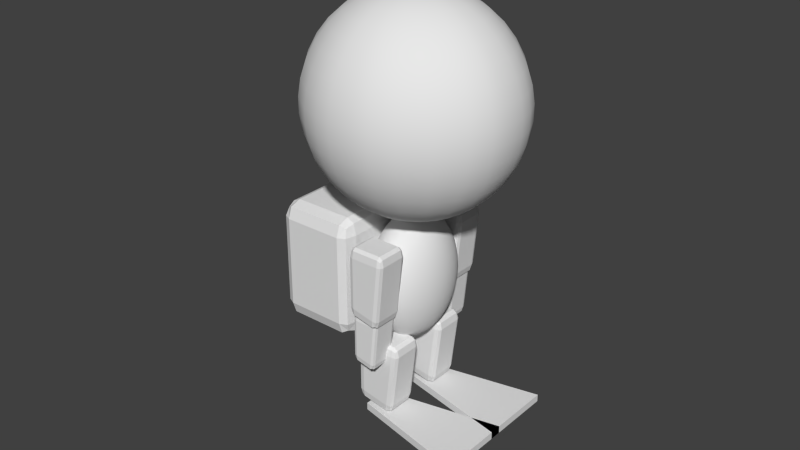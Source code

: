 # Source: robot.blend  (saved by Blender 2.70.0; exported with 4.5.12 LTS)
import bpy
from mathutils import Matrix  # noqa: F401  (used for matrix-valued properties, if any)

bpy.ops.wm.read_factory_settings(use_empty=True)
scene = bpy.context.scene
scene.name = 'Scene'

# ---- collections
col_collection_1 = bpy.data.collections.new('Collection 1'); scene.collection.children.link(col_collection_1)

# ---- materials (node trees are filled in below, after node groups)
mat_material = bpy.data.materials.new('Material')
mat_material.alpha_threshold = 0.0
mat_material.use_transparent_shadow = False
mat_material.roughness = 0.5
mat_material.line_color = (0.0, 0.0, 0.0, 1.0)

# ---- material node trees

# ---- world
world_world = bpy.data.worlds.new('World'); scene.world = world_world
world_world.color = (0.05088, 0.05088, 0.05088)
world_world.use_sun_shadow = False
world_world.sun_shadow_jitter_overblur = 0.0
world_world.cycles.sampling_method = 'MANUAL'
world_world.cycles.sample_map_resolution = 256

# ---- meshes
me_cube_006 = bpy.data.meshes.new('Cube.006')
me_cube_006.from_pydata([(-0.03458, -0.1555, 0.1166), (-0.03458, -0.09989, 0.1166), (-0.03458, -0.09989, 0.000702), (-0.03458, -0.1555, 0.000702), (-0.02413, -0.09061, 0.1166), (0.03861, -0.09061, 0.1166), (0.02605, -0.09061, -0.01011), (-0.02413, -0.09061, 0.000702), (0.04907, -0.09989, 0.1166), (0.04907, -0.1555, 0.1166), (0.03636, -0.1555, -0.01228), (0.03636, -0.09989, -0.01228), (0.03861, -0.1648, 0.1166), (-0.02413, -0.1648, 0.1166), (-0.02413, -0.1648, 0.000702), (0.02605, -0.1648, -0.01011), (-0.02413, -0.1555, -0.02055), (-0.02413, -0.09989, -0.02055), (0.02314, -0.09989, -0.03106), (0.02314, -0.1555, -0.03106), (0.03861, -0.1555, 0.1379), (0.03861, -0.09989, 0.1379), (-0.02413, -0.09989, 0.1379), (-0.02413, -0.1555, 0.1379), (-0.03197, -0.1625, 0.000702), (-0.03197, -0.1625, 0.1166), (-0.03197, -0.1555, 0.1325), (-0.03197, -0.09989, 0.1325), (-0.03197, -0.09293, 0.1166), (-0.03197, -0.09293, 0.000702), (-0.03197, -0.09989, -0.01524), (-0.03197, -0.1555, -0.01524), (-0.02413, -0.09293, 0.1325), (0.03861, -0.09293, 0.1325), (0.04645, -0.09293, 0.1166), (0.03378, -0.09293, -0.01174), (0.02387, -0.09293, -0.02582), (-0.02413, -0.09293, -0.01524), (0.04645, -0.09989, 0.1325), (0.04645, -0.1555, 0.1325), (0.04645, -0.1625, 0.1166), (0.03378, -0.1625, -0.01174), (0.0316, -0.1555, -0.02745), (0.0316, -0.09989, -0.02745), (0.03861, -0.1625, 0.1325), (-0.02413, -0.1625, 0.1325), (-0.02413, -0.1625, -0.01524), (0.02387, -0.1625, -0.02582), (-0.02994, -0.1607, -0.01111), (-0.02994, -0.09474, -0.01111), (0.03016, -0.09474, -0.02295), (0.03016, -0.1607, -0.02295), (-0.02994, -0.1607, 0.1284), (-0.02994, -0.09474, 0.1284), (0.04442, -0.09474, 0.1284), (0.04442, -0.1607, 0.1284), (-0.03357, -0.1479, -0.03291), (-0.03357, -0.103, -0.03291), (-0.03357, -0.103, -0.1175), (-0.03357, -0.1479, -0.1175), (-0.02594, -0.09553, -0.03291), (0.01988, -0.09553, -0.03291), (0.01071, -0.09553, -0.1254), (-0.02594, -0.09553, -0.1175), (0.02752, -0.103, -0.03291), (0.02752, -0.1479, -0.03291), (0.01824, -0.1479, -0.1269), (0.01824, -0.103, -0.1269), (0.01988, -0.1554, -0.03291), (-0.02594, -0.1554, -0.03291), (-0.02594, -0.1554, -0.1175), (0.01071, -0.1554, -0.1254), (-0.02594, -0.1479, -0.133), (-0.02594, -0.103, -0.133), (0.008586, -0.103, -0.1406), (0.008586, -0.1479, -0.1406), (0.01988, -0.1479, -0.01741), (0.01988, -0.103, -0.01741), (-0.02594, -0.103, -0.01741), (-0.02594, -0.1479, -0.01741), (-0.03166, -0.1535, -0.1175), (-0.03166, -0.1535, -0.03291), (-0.03166, -0.1479, -0.02129), (-0.03166, -0.103, -0.02129), (-0.03166, -0.0974, -0.03291), (-0.03166, -0.0974, -0.1175), (-0.03166, -0.103, -0.1291), (-0.03166, -0.1479, -0.1291), (-0.02594, -0.0974, -0.02129), (0.01988, -0.0974, -0.02129), (0.02561, -0.0974, -0.03291), (0.01636, -0.0974, -0.1265), (0.009118, -0.0974, -0.1368), (-0.02594, -0.0974, -0.1291), (0.02561, -0.103, -0.02129), (0.02561, -0.1479, -0.02129), (0.02561, -0.1535, -0.03291), (0.01636, -0.1535, -0.1265), (0.01476, -0.1479, -0.138), (0.01476, -0.103, -0.138), (0.01988, -0.1535, -0.02129), (-0.02594, -0.1535, -0.02129), (-0.02594, -0.1535, -0.1291), (0.009118, -0.1535, -0.1368), (-0.03018, -0.1521, -0.1261), (-0.03018, -0.09885, -0.1261), (0.01371, -0.09885, -0.1347), (0.01371, -0.1521, -0.1347), (-0.03018, -0.1521, -0.0243), (-0.03018, -0.09885, -0.0243), (0.02413, -0.09885, -0.0243), (0.02413, -0.1521, -0.0243), (0.2269, 0.1536, -0.2712), (0.2269, -0.0194, -0.2712), (-0.04118, 0.03774, -0.2712), (-0.04118, 0.09651, -0.2712), (0.2269, 0.1536, -0.288), (0.2269, -0.0194, -0.288), (-0.04118, 0.03774, -0.288), (-0.04118, 0.09651, -0.288), (0.2269, 0.00767, -0.2712), (0.2269, -0.1654, -0.2712), (-0.04118, -0.1082, -0.2712), (-0.04118, -0.04947, -0.2712), (0.2269, 0.00767, -0.288), (0.2269, -0.1654, -0.288), (-0.04118, -0.1082, -0.288), (-0.04118, -0.04947, -0.288), (-0.03458, 0.09891, 0.1166), (-0.03458, 0.1546, 0.1166), (-0.03458, 0.1546, 0.000702), (-0.03458, 0.09891, 0.000702), (-0.02413, 0.1638, 0.1166), (0.03861, 0.1638, 0.1166), (0.02605, 0.1638, -0.01011), (-0.02413, 0.1638, 0.000702), (0.04907, 0.1546, 0.1166), (0.04907, 0.09891, 0.1166), (0.03636, 0.09891, -0.01228), (0.03636, 0.1546, -0.01228), (0.03861, 0.08964, 0.1166), (-0.02413, 0.08964, 0.1166), (-0.02413, 0.08964, 0.000702), (0.02605, 0.08964, -0.01011), (-0.02413, 0.09891, -0.02055), (-0.02413, 0.1546, -0.02055), (0.02314, 0.1546, -0.03106), (0.02314, 0.09891, -0.03106), (0.03861, 0.09891, 0.1379), (0.03861, 0.1546, 0.1379), (-0.02413, 0.1546, 0.1379), (-0.02413, 0.09891, 0.1379), (-0.03197, 0.09196, 0.000702), (-0.03197, 0.09196, 0.1166), (-0.03197, 0.09891, 0.1325), (-0.03197, 0.1546, 0.1325), (-0.03197, 0.1615, 0.1166), (-0.03197, 0.1615, 0.000702), (-0.03197, 0.1546, -0.01524), (-0.03197, 0.09891, -0.01524), (-0.02413, 0.1615, 0.1325), (0.03861, 0.1615, 0.1325), (0.04645, 0.1615, 0.1166), (0.03378, 0.1615, -0.01174), (0.02387, 0.1615, -0.02582), (-0.02413, 0.1615, -0.01524), (0.04645, 0.1546, 0.1325), (0.04645, 0.09891, 0.1325), (0.04645, 0.09196, 0.1166), (0.03378, 0.09196, -0.01174), (0.0316, 0.09891, -0.02745), (0.0316, 0.1546, -0.02745), (0.03861, 0.09196, 0.1325), (-0.02413, 0.09196, 0.1325), (-0.02413, 0.09196, -0.01524), (0.02387, 0.09196, -0.02582), (-0.02994, 0.09376, -0.01111), (-0.02994, 0.1597, -0.01111), (0.03016, 0.1597, -0.02295), (0.03016, 0.09376, -0.02295), (-0.02994, 0.09376, 0.1284), (-0.02994, 0.1597, 0.1284), (0.04442, 0.1597, 0.1284), (0.04442, 0.09376, 0.1284), (-0.03357, 0.1065, -0.03291), (-0.03357, 0.1514, -0.03291), (-0.03357, 0.1514, -0.1175), (-0.03357, 0.1065, -0.1175), (-0.02594, 0.1589, -0.03291), (0.01988, 0.1589, -0.03291), (0.01071, 0.1589, -0.1254), (-0.02594, 0.1589, -0.1175), (0.02752, 0.1514, -0.03291), (0.02752, 0.1065, -0.03291), (0.01824, 0.1065, -0.1269), (0.01824, 0.1514, -0.1269), (0.01988, 0.09905, -0.03291), (-0.02594, 0.09905, -0.03291), (-0.02594, 0.09905, -0.1175), (0.01071, 0.09905, -0.1254), (-0.02594, 0.1065, -0.133), (-0.02594, 0.1514, -0.133), (0.008586, 0.1514, -0.1406), (0.008586, 0.1065, -0.1406), (0.01988, 0.1065, -0.01741), (0.01988, 0.1514, -0.01741), (-0.02594, 0.1514, -0.01741), (-0.02594, 0.1065, -0.01741), (-0.03166, 0.1009, -0.1175), (-0.03166, 0.1009, -0.03291), (-0.03166, 0.1065, -0.02129), (-0.03166, 0.1514, -0.02129), (-0.03166, 0.157, -0.03291), (-0.03166, 0.157, -0.1175), (-0.03166, 0.1514, -0.1291), (-0.03166, 0.1065, -0.1291), (-0.02594, 0.157, -0.02129), (0.01988, 0.157, -0.02129), (0.02561, 0.157, -0.03291), (0.01636, 0.157, -0.1265), (0.009118, 0.157, -0.1368), (-0.02594, 0.157, -0.1291), (0.02561, 0.1514, -0.02129), (0.02561, 0.1065, -0.02129), (0.02561, 0.1009, -0.03291), (0.01636, 0.1009, -0.1265), (0.01476, 0.1065, -0.138), (0.01476, 0.1514, -0.138), (0.01988, 0.1009, -0.02129), (-0.02594, 0.1009, -0.02129), (-0.02594, 0.1009, -0.1291), (0.009118, 0.1009, -0.1368), (-0.03018, 0.1024, -0.1261), (-0.03018, 0.1556, -0.1261), (0.01371, 0.1556, -0.1347), (0.01371, 0.1024, -0.1347), (-0.03018, 0.1024, -0.0243), (-0.03018, 0.1556, -0.0243), (0.02413, 0.1556, -0.0243), (0.02413, 0.1024, -0.0243), (-0.05675, 0.03865, -0.1204), (-0.05675, 0.0943, -0.1204), (-0.05675, 0.0943, -0.2363), (-0.05675, 0.03865, -0.2363), (-0.04386, 0.1036, -0.1204), (0.03345, 0.1036, -0.1204), (0.01797, 0.1036, -0.2471), (-0.04386, 0.1036, -0.2363), (0.04633, 0.0943, -0.1204), (0.04633, 0.03865, -0.1204), (0.03067, 0.03865, -0.2493), (0.03067, 0.0943, -0.2493), (0.03345, 0.02938, -0.1204), (-0.04386, 0.02938, -0.1204), (-0.04386, 0.02938, -0.2363), (0.01797, 0.02938, -0.2471), (-0.04386, 0.03865, -0.2576), (-0.04386, 0.0943, -0.2576), (0.01438, 0.0943, -0.2681), (0.01438, 0.03865, -0.2681), (0.03345, 0.03865, -0.09917), (0.03345, 0.0943, -0.09917), (-0.04386, 0.0943, -0.09917), (-0.04386, 0.03865, -0.09917), (-0.05353, 0.0317, -0.2363), (-0.05353, 0.0317, -0.1204), (-0.05353, 0.03865, -0.1045), (-0.05353, 0.0943, -0.1045), (-0.05353, 0.1013, -0.1204), (-0.05353, 0.1013, -0.2363), (-0.05353, 0.0943, -0.2523), (-0.05353, 0.03865, -0.2523), (-0.04386, 0.1013, -0.1045), (0.03345, 0.1013, -0.1045), (0.04311, 0.1013, -0.1204), (0.0275, 0.1013, -0.2488), (0.01528, 0.1013, -0.2628), (-0.04386, 0.1013, -0.2523), (0.04311, 0.0943, -0.1045), (0.04311, 0.03865, -0.1045), (0.04311, 0.0317, -0.1204), (0.0275, 0.0317, -0.2488), (0.0248, 0.03865, -0.2645), (0.0248, 0.0943, -0.2645), (0.03345, 0.0317, -0.1045), (-0.04386, 0.0317, -0.1045), (-0.04386, 0.0317, -0.2523), (0.01528, 0.0317, -0.2628), (-0.05102, 0.0335, -0.2481), (-0.05102, 0.09945, -0.2481), (0.02303, 0.09945, -0.26), (0.02303, 0.0335, -0.26), (-0.05102, 0.0335, -0.1086), (-0.05102, 0.09945, -0.1086), (0.0406, 0.09945, -0.1086), (0.0406, 0.0335, -0.1086), (-0.05675, -0.1057, -0.1188), (-0.05675, -0.05009, -0.1188), (-0.05675, -0.05009, -0.2347), (-0.05675, -0.1057, -0.2347), (-0.04386, -0.04081, -0.1188), (0.03345, -0.04081, -0.1188), (0.01797, -0.04081, -0.2455), (-0.04386, -0.04081, -0.2347), (0.04633, -0.05009, -0.1188), (0.04633, -0.1057, -0.1188), (0.03067, -0.1057, -0.2477), (0.03067, -0.05009, -0.2477), (0.03345, -0.115, -0.1188), (-0.04386, -0.115, -0.1188), (-0.04386, -0.115, -0.2347), (0.01797, -0.115, -0.2455), (-0.04386, -0.1057, -0.2559), (-0.04386, -0.05009, -0.2559), (0.01438, -0.05009, -0.2664), (0.01438, -0.1057, -0.2664), (0.03345, -0.1057, -0.09753), (0.03345, -0.05009, -0.09753), (-0.04386, -0.05009, -0.09753), (-0.04386, -0.1057, -0.09753), (-0.05353, -0.1127, -0.2347), (-0.05353, -0.1127, -0.1188), (-0.05353, -0.1057, -0.1028), (-0.05353, -0.05009, -0.1028), (-0.05353, -0.04313, -0.1188), (-0.05353, -0.04313, -0.2347), (-0.05353, -0.05009, -0.2506), (-0.05353, -0.1057, -0.2506), (-0.04386, -0.04313, -0.1028), (0.03345, -0.04313, -0.1028), (0.04311, -0.04313, -0.1188), (0.0275, -0.04313, -0.2471), (0.01528, -0.04313, -0.2612), (-0.04386, -0.04313, -0.2506), (0.04311, -0.05009, -0.1028), (0.04311, -0.1057, -0.1028), (0.04311, -0.1127, -0.1188), (0.0275, -0.1127, -0.2471), (0.0248, -0.1057, -0.2628), (0.0248, -0.05009, -0.2628), (0.03345, -0.1127, -0.1028), (-0.04386, -0.1127, -0.1028), (-0.04386, -0.1127, -0.2506), (0.01528, -0.1127, -0.2612), (-0.05102, -0.1109, -0.2465), (-0.05102, -0.04493, -0.2465), (0.02303, -0.04493, -0.2583), (0.02303, -0.1109, -0.2583), (-0.05102, -0.1109, -0.107), (-0.05102, -0.04493, -0.107), (0.0406, -0.04493, -0.107), (0.0406, -0.1109, -0.107), (-0.2501, -0.1018, 0.1268), (-0.2501, 0.1018, 0.1268), (-0.2501, 0.1018, -0.07672), (-0.2501, -0.1018, -0.07672), (-0.2276, 0.1357, 0.1268), (-0.09252, 0.1357, 0.1268), (-0.09252, 0.1357, -0.07672), (-0.2276, 0.1357, -0.07672), (-0.07002, 0.1018, 0.1268), (-0.07002, -0.1018, 0.1268), (-0.07002, -0.1018, -0.07672), (-0.07002, 0.1018, -0.07672), (-0.09252, -0.1357, 0.1268), (-0.2276, -0.1357, 0.1268), (-0.2276, -0.1357, -0.07672), (-0.09252, -0.1357, -0.07672), (-0.2276, -0.1018, -0.1106), (-0.2276, 0.1018, -0.1106), (-0.09252, 0.1018, -0.1106), (-0.09252, -0.1018, -0.1106), (-0.09252, -0.1018, 0.1607), (-0.09252, 0.1018, 0.1607), (-0.2276, 0.1018, 0.1607), (-0.2276, -0.1018, 0.1607), (-0.2445, -0.1272, -0.07672), (-0.2445, -0.1272, 0.1268), (-0.2445, -0.1018, 0.1523), (-0.2445, 0.1018, 0.1523), (-0.2445, 0.1272, 0.1268), (-0.2445, 0.1272, -0.07672), (-0.2445, 0.1018, -0.1022), (-0.2445, -0.1018, -0.1022), (-0.2276, 0.1272, 0.1523), (-0.09252, 0.1272, 0.1523), (-0.07564, 0.1272, 0.1268), (-0.07564, 0.1272, -0.07672), (-0.09252, 0.1272, -0.1022), (-0.2276, 0.1272, -0.1022), (-0.07564, 0.1018, 0.1523), (-0.07564, -0.1018, 0.1523), (-0.07564, -0.1272, 0.1268), (-0.07564, -0.1272, -0.07672), (-0.07564, -0.1018, -0.1022), (-0.07564, 0.1018, -0.1022), (-0.09252, -0.1272, 0.1523), (-0.2276, -0.1272, 0.1523), (-0.2276, -0.1272, -0.1022), (-0.09252, -0.1272, -0.1022), (-0.2401, -0.1206, -0.09556), (-0.2401, 0.1206, -0.09556), (-0.08002, 0.1206, -0.09556), (-0.08002, -0.1206, -0.09556), (-0.2401, -0.1206, 0.1457), (-0.2401, 0.1206, 0.1457), (-0.08002, 0.1206, 0.1457), (-0.08002, -0.1206, 0.1457), (0.0156, -7.451e-09, -0.1188), (0.03061, -7.451e-09, -0.1106), (0.04443, -7.451e-09, -0.09721), (0.05655, -7.451e-09, -0.07923), (0.0665, -7.451e-09, -0.05731), (0.07389, -7.451e-09, -0.03231), (0.07844, -7.451e-09, -0.005181), (0.07998, -7.451e-09, 0.02303), (0.07844, -7.451e-09, 0.05125), (0.07389, -7.451e-09, 0.07838), (0.0665, -7.451e-09, 0.1034), (0.05655, -7.451e-09, 0.1253), (0.04443, -7.451e-09, 0.1433), (0.03061, -7.451e-09, 0.1566), (0.0156, -7.451e-09, 0.1649), (0.0153, -0.004188, -0.1188), (0.03002, -0.008215, -0.1106), (0.04358, -0.01193, -0.09721), (0.05547, -0.01518, -0.07923), (0.06522, -0.01785, -0.05731), (0.07247, -0.01983, -0.03231), (0.07693, -0.02105, -0.005181), (0.07844, -0.02147, 0.02303), (0.07693, -0.02105, 0.05125), (0.07247, -0.01983, 0.07838), (0.06522, -0.01785, 0.1034), (0.05547, -0.01518, 0.1253), (0.04358, -0.01193, 0.1433), (0.03002, -0.008215, 0.1566), (0.0153, -0.004188, 0.1649), (0.01442, -0.008215, -0.1188), (0.02828, -0.01611, -0.1106), (0.04105, -0.02339, -0.09721), (0.05225, -0.02977, -0.07923), (0.06144, -0.03501, -0.05731), (0.06826, -0.0389, -0.03231), (0.07247, -0.0413, -0.005181), (0.07389, -0.04211, 0.02303), (0.07247, -0.0413, 0.05125), (0.06826, -0.0389, 0.07838), (0.06144, -0.03501, 0.1034), (0.05225, -0.02977, 0.1253), (0.04105, -0.02339, 0.1433), (0.02828, -0.01611, 0.1566), (0.01442, -0.008215, 0.1649), (0.01297, -0.01193, -0.1188), (0.02545, -0.02339, -0.1106), (0.03694, -0.03396, -0.09721), (0.04702, -0.04323, -0.07923), (0.05529, -0.05083, -0.05731), (0.06144, -0.05648, -0.03231), (0.06522, -0.05996, -0.005181), (0.0665, -0.06113, 0.02303), (0.06522, -0.05996, 0.05125), (0.06144, -0.05648, 0.07838), (0.05529, -0.05083, 0.1034), (0.04702, -0.04323, 0.1253), (0.03694, -0.03396, 0.1433), (0.02545, -0.02339, 0.1566), (0.01297, -0.01193, 0.1649), (0.01103, -0.01518, -0.1188), (0.02164, -0.02977, -0.1106), (0.03142, -0.04323, -0.09721), (0.03999, -0.05502, -0.07923), (0.04702, -0.06469, -0.05731), (0.05225, -0.07188, -0.03231), (0.05547, -0.07631, -0.005181), (0.05655, -0.0778, 0.02303), (0.05547, -0.07631, 0.05125), (0.05225, -0.07188, 0.07838), (0.04702, -0.06469, 0.1034), (0.03999, -0.05502, 0.1253), (0.03142, -0.04323, 0.1433), (0.02164, -0.02977, 0.1566), (0.01103, -0.01518, 0.1649), (0.008668, -0.01785, -0.1188), (0.017, -0.03501, -0.1106), (0.02469, -0.05083, -0.09721), (0.03142, -0.06469, -0.07923), (0.03694, -0.07607, -0.05731), (0.04105, -0.08452, -0.03231), (0.04358, -0.08973, -0.005181), (0.04443, -0.09149, 0.02303), (0.04358, -0.08973, 0.05125), (0.04105, -0.08452, 0.07838), (0.03694, -0.07607, 0.1034), (0.03142, -0.06469, 0.1253), (0.02469, -0.05083, 0.1433), (0.017, -0.03501, 0.1566), (0.008668, -0.01785, 0.1649), (0.005971, -0.01983, -0.1188), (0.01171, -0.0389, -0.1106), (0.017, -0.05648, -0.09721), (0.02164, -0.07188, -0.07923), (0.02545, -0.08452, -0.05731), (0.02828, -0.09392, -0.03231), (0.03002, -0.0997, -0.005181), (0.03061, -0.1017, 0.02303), (0.03002, -0.0997, 0.05125), (0.02828, -0.09392, 0.07838), (0.02545, -0.08452, 0.1034), (0.02164, -0.07188, 0.1253), (0.017, -0.05648, 0.1433), (0.01171, -0.0389, 0.1566), (0.005971, -0.01983, 0.1649), (0.003044, -0.02105, -0.1188), (0.005971, -0.0413, -0.1106), (0.008668, -0.05996, -0.09721), (0.01103, -0.07631, -0.07923), (0.01297, -0.08973, -0.05731), (0.01442, -0.0997, -0.03231), (0.0153, -0.1058, -0.005181), (0.0156, -0.1079, 0.02303), (0.0153, -0.1058, 0.05125), (0.01442, -0.0997, 0.07838), (0.01297, -0.08973, 0.1034), (0.01103, -0.07631, 0.1253), (0.008668, -0.05996, 0.1433), (0.005971, -0.0413, 0.1566), (0.003044, -0.02105, 0.1649), (-2.612e-08, -0.02147, -0.1188), (-2.553e-08, -0.04211, -0.1106), (-2.493e-08, -0.06113, -0.09721), (-2.553e-08, -0.0778, -0.07923), (-2.672e-08, -0.09149, -0.05731), (-2.195e-08, -0.1017, -0.03231), (-3.149e-08, -0.1079, -0.005181), (-3.029e-08, -0.11, 0.02303), (-3.149e-08, -0.1079, 0.05125), (-1.838e-08, -0.1017, 0.07838), (-2.672e-08, -0.09149, 0.1034), (-2.553e-08, -0.0778, 0.1253), (-2.732e-08, -0.06113, 0.1433), (-2.434e-08, -0.04211, 0.1566), (-2.463e-08, -0.02147, 0.1649), (-0.003044, -0.02105, -0.1188), (-0.005971, -0.0413, -0.1106), (-0.008668, -0.05996, -0.09721), (-0.01103, -0.07631, -0.07923), (-0.01297, -0.08973, -0.05731), (-0.01442, -0.0997, -0.03231), (-0.0153, -0.1058, -0.005181), (-0.0156, -0.1079, 0.02303), (-0.0153, -0.1058, 0.05125), (-0.01442, -0.0997, 0.07838), (-0.01297, -0.08973, 0.1034), (-0.01103, -0.07631, 0.1253), (-0.008668, -0.05996, 0.1433), (-0.005971, -0.0413, 0.1566), (-0.003044, -0.02105, 0.1649), (-0.005971, -0.01983, -0.1188), (-0.01171, -0.0389, -0.1106), (-0.017, -0.05648, -0.09721), (-0.02164, -0.07188, -0.07923), (-0.02545, -0.08452, -0.05731), (-0.02828, -0.09392, -0.03231), (-0.03002, -0.0997, -0.005181), (-0.03061, -0.1017, 0.02303), (-0.03002, -0.0997, 0.05125), (-0.02828, -0.09392, 0.07838), (-0.02545, -0.08452, 0.1034), (-0.02164, -0.07188, 0.1253), (-0.017, -0.05648, 0.1433), (-0.01171, -0.0389, 0.1566), (-0.005971, -0.01983, 0.1649), (-0.008668, -0.01785, -0.1188), (-0.017, -0.03501, -0.1106), (-0.02469, -0.05083, -0.09721), (-0.03142, -0.06469, -0.07923), (-0.03694, -0.07607, -0.05731), (-0.04105, -0.08452, -0.03231), (-0.04358, -0.08973, -0.005181), (-0.04443, -0.09149, 0.02303), (-0.04358, -0.08973, 0.05125), (-0.04105, -0.08452, 0.07838), (-0.03694, -0.07607, 0.1034), (-0.03142, -0.06469, 0.1253), (-0.02469, -0.05083, 0.1433), (-0.017, -0.03501, 0.1566), (-0.008668, -0.01785, 0.1649), (-0.01103, -0.01518, -0.1188), (-0.02164, -0.02977, -0.1106), (-0.03142, -0.04323, -0.09721), (-0.03999, -0.05502, -0.07923), (-0.04702, -0.06469, -0.05731), (-0.05225, -0.07188, -0.03231), (-0.05547, -0.07631, -0.005181), (-0.05655, -0.0778, 0.02303), (-0.05547, -0.07631, 0.05125), (-0.05225, -0.07188, 0.07838), (-0.04702, -0.06469, 0.1034), (-0.03999, -0.05502, 0.1253), (-0.03142, -0.04323, 0.1433), (-0.02164, -0.02977, 0.1566), (-0.01103, -0.01518, 0.1649), (-0.01297, -0.01193, -0.1188), (-0.02545, -0.02339, -0.1106), (-0.03694, -0.03396, -0.09721), (-0.04702, -0.04323, -0.07923), (-0.05529, -0.05083, -0.05731), (-0.06144, -0.05648, -0.03231), (-0.06522, -0.05996, -0.005181), (-0.0665, -0.06113, 0.02303), (-0.06522, -0.05996, 0.05125), (-0.06144, -0.05648, 0.07838), (-0.05529, -0.05083, 0.1034), (-0.04702, -0.04323, 0.1253), (-0.03694, -0.03396, 0.1433), (-0.02545, -0.02339, 0.1566), (-0.01297, -0.01193, 0.1649), (-0.01442, -0.008215, -0.1188), (-0.02828, -0.01611, -0.1106), (-0.04105, -0.02339, -0.09721), (-0.05225, -0.02977, -0.07923), (-0.06144, -0.03501, -0.05731), (-0.06826, -0.0389, -0.03231), (-0.07247, -0.0413, -0.005181), (-0.07389, -0.04211, 0.02303), (-0.07247, -0.0413, 0.05125), (-0.06826, -0.0389, 0.07838), (-0.06144, -0.03501, 0.1034), (-0.05225, -0.02977, 0.1253), (-0.04105, -0.02339, 0.1433), (-0.02828, -0.01611, 0.1566), (-0.01442, -0.008215, 0.1649), (-0.0153, -0.004188, -0.1188), (-0.03002, -0.008215, -0.1106), (-0.04358, -0.01193, -0.09721), (-0.05547, -0.01518, -0.07923), (-0.06522, -0.01785, -0.05731), (-0.07247, -0.01983, -0.03231), (-0.07693, -0.02105, -0.005181), (-0.07844, -0.02147, 0.02303), (-0.07693, -0.02105, 0.05125), (-0.07247, -0.01983, 0.07838), (-0.06522, -0.01785, 0.1034), (-0.05547, -0.01518, 0.1253), (-0.04358, -0.01193, 0.1433), (-0.03002, -0.008215, 0.1566), (-0.0153, -0.004188, 0.1649), (-0.0156, -7.451e-09, -0.1188), (-0.03061, -1.49e-08, -0.1106), (-0.04443, -1.49e-08, -0.09721), (-0.05655, 0.0, -0.07923), (-0.0665, 7.451e-09, -0.05731), (-0.07389, -1.49e-08, -0.03231), (-0.07844, 7.451e-09, -0.005181), (-0.07998, 7.451e-09, 0.02303), (-0.07844, 7.451e-09, 0.05125), (-0.07389, -1.49e-08, 0.07838), (-0.0665, 7.451e-09, 0.1034), (-0.05655, 0.0, 0.1253), (-0.04443, -7.451e-09, 0.1433), (-0.03061, -7.451e-09, 0.1566), (-0.0156, -7.451e-09, 0.1649), (-2.606e-08, -7.451e-09, 0.1677), (-0.0153, 0.004188, -0.1188), (-0.03002, 0.008215, -0.1106), (-0.04358, 0.01193, -0.09721), (-0.05547, 0.01518, -0.07923), (-0.06522, 0.01785, -0.05731), (-0.07247, 0.01983, -0.03231), (-0.07693, 0.02105, -0.005181), (-0.07844, 0.02147, 0.02303), (-0.07693, 0.02105, 0.05125), (-0.07247, 0.01983, 0.07838), (-0.06522, 0.01785, 0.1034), (-0.05547, 0.01518, 0.1253), (-0.04358, 0.01193, 0.1433), (-0.03002, 0.008215, 0.1566), (-0.0153, 0.004188, 0.1649), (-0.01442, 0.008215, -0.1188), (-0.02828, 0.01611, -0.1106), (-0.04105, 0.02339, -0.09721), (-0.05225, 0.02977, -0.07923), (-0.06144, 0.03501, -0.05731), (-0.06826, 0.0389, -0.03231), (-0.07247, 0.0413, -0.005181), (-0.07389, 0.04211, 0.02303), (-0.07247, 0.0413, 0.05125), (-0.06826, 0.0389, 0.07838), (-0.06144, 0.03501, 0.1034), (-0.05225, 0.02977, 0.1253), (-0.04105, 0.02339, 0.1433), (-0.02828, 0.01611, 0.1566), (-0.01442, 0.008215, 0.1649), (-0.01297, 0.01193, -0.1188), (-0.02545, 0.02339, -0.1106), (-0.03694, 0.03396, -0.09721), (-0.04702, 0.04323, -0.07923), (-0.05529, 0.05083, -0.05731), (-0.06144, 0.05648, -0.03231), (-0.06522, 0.05996, -0.005181), (-0.0665, 0.06113, 0.02303), (-0.06522, 0.05996, 0.05125), (-0.06144, 0.05648, 0.07838), (-0.05529, 0.05083, 0.1034), (-0.04702, 0.04323, 0.1253), (-0.03694, 0.03396, 0.1433), (-0.02545, 0.02339, 0.1566), (-0.01297, 0.01193, 0.1649), (-0.01103, 0.01518, -0.1188), (-0.02164, 0.02977, -0.1106), (-0.03142, 0.04323, -0.09721), (-0.03999, 0.05502, -0.07923), (-0.04702, 0.06469, -0.05731), (-0.05225, 0.07188, -0.03231), (-0.05547, 0.07631, -0.005181), (-0.05655, 0.0778, 0.02303), (-0.05547, 0.07631, 0.05125), (-0.05225, 0.07188, 0.07838), (-0.04702, 0.06469, 0.1034), (-0.03999, 0.05502, 0.1253), (-0.03142, 0.04323, 0.1433), (-0.02164, 0.02977, 0.1566), (-0.01103, 0.01518, 0.1649), (-0.008668, 0.01785, -0.1188), (-0.017, 0.03501, -0.1106), (-0.02469, 0.05083, -0.09721), (-0.03142, 0.06469, -0.07923), (-0.03694, 0.07607, -0.05731), (-0.04105, 0.08452, -0.03231), (-0.04358, 0.08973, -0.005181), (-0.04443, 0.09149, 0.02303), (-0.04358, 0.08973, 0.05125), (-0.04105, 0.08452, 0.07838), (-0.03694, 0.07607, 0.1034), (-0.03142, 0.06469, 0.1253), (-0.02469, 0.05083, 0.1433), (-0.017, 0.03501, 0.1566), (-0.008668, 0.01785, 0.1649), (-0.005971, 0.01983, -0.1188), (-0.01171, 0.0389, -0.1106), (-0.017, 0.05648, -0.09721), (-0.02164, 0.07188, -0.07923), (-0.02545, 0.08452, -0.05731), (-0.02828, 0.09392, -0.03231), (-0.03002, 0.0997, -0.005181), (-0.03061, 0.1017, 0.02303), (-0.03002, 0.0997, 0.05125), (-0.02828, 0.09392, 0.07838), (-0.02545, 0.08452, 0.1034), (-0.02164, 0.07188, 0.1253), (-0.017, 0.05648, 0.1433), (-0.01171, 0.0389, 0.1566), (-0.005971, 0.01983, 0.1649), (-0.003044, 0.02105, -0.1188), (-0.005971, 0.0413, -0.1106), (-0.008668, 0.05996, -0.09721), (-0.01103, 0.07631, -0.07923), (-0.01297, 0.08973, -0.05731), (-0.01442, 0.0997, -0.03231), (-0.0153, 0.1058, -0.005181), (-0.0156, 0.1079, 0.02303), (-0.0153, 0.1058, 0.05125), (-0.01442, 0.0997, 0.07838), (-0.01297, 0.08973, 0.1034), (-0.01103, 0.07631, 0.1253), (-0.008668, 0.05996, 0.1433), (-0.005971, 0.0413, 0.1566), (-0.003044, 0.02105, 0.1649), (-2.493e-08, 0.02147, -0.1188), (-2.255e-08, 0.04211, -0.1106), (-2.255e-08, 0.06113, -0.09721), (-1.48e-08, 0.0778, -0.07923), (-1.123e-08, 0.09149, -0.05731), (-2.553e-08, 0.1017, -0.03231), (-7.651e-09, 0.1079, -0.005181), (-1.123e-08, 0.11, 0.02303), (-7.651e-09, 0.1079, 0.05125), (-2.553e-08, 0.1017, 0.07838), (-1.123e-08, 0.09149, 0.1034), (-1.48e-08, 0.0778, 0.1253), (-2.076e-08, 0.06113, 0.1433), (-2.016e-08, 0.04211, 0.1566), (-2.523e-08, 0.02147, 0.1649), (0.003044, 0.02105, -0.1188), (0.005971, 0.0413, -0.1106), (0.008668, 0.05996, -0.09721), (0.01103, 0.07631, -0.07923), (0.01297, 0.08973, -0.05731), (0.01442, 0.0997, -0.03231), (0.0153, 0.1058, -0.005181), (0.0156, 0.1079, 0.02303), (0.0153, 0.1058, 0.05125), (0.01442, 0.0997, 0.07838), (0.01297, 0.08973, 0.1034), (0.01103, 0.07631, 0.1253), (0.008668, 0.05996, 0.1433), (0.005971, 0.0413, 0.1566), (0.003044, 0.02105, 0.1649), (0.005971, 0.01983, -0.1188), (0.01171, 0.0389, -0.1106), (0.017, 0.05648, -0.09721), (0.02164, 0.07188, -0.07923), (0.02545, 0.08452, -0.05731), (0.02828, 0.09392, -0.03231), (0.03002, 0.0997, -0.005181), (0.03061, 0.1017, 0.02303), (0.03002, 0.0997, 0.05125), (0.02828, 0.09392, 0.07838), (0.02545, 0.08452, 0.1034), (0.02164, 0.07188, 0.1253), (0.017, 0.05648, 0.1433), (0.01171, 0.0389, 0.1566), (0.005971, 0.01983, 0.1649), (0.008668, 0.01785, -0.1188), (0.017, 0.03501, -0.1106), (0.02469, 0.05083, -0.09721), (0.03142, 0.06469, -0.07923), (0.03694, 0.07607, -0.05731), (0.04105, 0.08452, -0.03231), (0.04358, 0.08973, -0.005181), (0.04443, 0.09149, 0.02303), (0.04358, 0.08973, 0.05125), (0.04105, 0.08452, 0.07838), (0.03694, 0.07607, 0.1034), (0.03142, 0.06469, 0.1253), (0.02469, 0.05083, 0.1433), (0.017, 0.03501, 0.1566), (0.008668, 0.01785, 0.1649), (0.01103, 0.01518, -0.1188), (0.02164, 0.02977, -0.1106), (0.03142, 0.04323, -0.09721), (0.03999, 0.05502, -0.07923), (0.04702, 0.06469, -0.05731), (0.05225, 0.07188, -0.03231), (0.05547, 0.07631, -0.005181), (0.05655, 0.0778, 0.02303), (0.05547, 0.07631, 0.05125), (0.05225, 0.07188, 0.07838), (0.04702, 0.06469, 0.1034), (0.03999, 0.05502, 0.1253), (0.03142, 0.04323, 0.1433), (0.02164, 0.02977, 0.1566), (0.01103, 0.01518, 0.1649), (0.01297, 0.01193, -0.1188), (0.02545, 0.02339, -0.1106), (0.03694, 0.03396, -0.09721), (0.04702, 0.04323, -0.07923), (0.05529, 0.05083, -0.05731), (0.06144, 0.05648, -0.03231), (0.06522, 0.05996, -0.005181), (0.0665, 0.06113, 0.02303), (0.06522, 0.05996, 0.05125), (0.06144, 0.05648, 0.07838), (0.05529, 0.05083, 0.1034), (0.04702, 0.04323, 0.1253), (0.03694, 0.03396, 0.1433), (0.02545, 0.02339, 0.1566), (0.01297, 0.01193, 0.1649), (-1.984e-09, 7.451e-09, -0.1216), (0.01442, 0.008215, -0.1188), (0.02828, 0.01611, -0.1106), (0.04105, 0.02339, -0.09721), (0.05225, 0.02977, -0.07923), (0.06144, 0.03501, -0.05731), (0.06826, 0.0389, -0.03231), (0.07247, 0.0413, -0.005181), (0.07389, 0.04211, 0.02303), (0.07247, 0.0413, 0.05125), (0.06826, 0.0389, 0.07838), (0.06144, 0.03501, 0.1034), (0.05225, 0.02977, 0.1253), (0.04105, 0.02339, 0.1433), (0.02828, 0.01611, 0.1566), (0.01442, 0.008215, 0.1649), (0.0153, 0.004188, -0.1188), (0.03002, 0.008215, -0.1106), (0.04358, 0.01193, -0.09721), (0.05547, 0.01518, -0.07923), (0.06522, 0.01785, -0.05731), (0.07247, 0.01983, -0.03231), (0.07693, 0.02105, -0.005181), (0.07844, 0.02147, 0.02303), (0.07693, 0.02105, 0.05125), (0.07247, 0.01983, 0.07838), (0.06522, 0.01785, 0.1034), (0.05547, 0.01518, 0.1253), (0.04358, 0.01193, 0.1433), (0.03002, 0.008215, 0.1566), (0.0153, 0.004188, 0.1649), (-3.48e-16, -7.451e-09, 0.1668), (-3.48e-16, -7.451e-09, 0.1668), (-3.48e-16, -7.451e-09, 0.1668), (-3.48e-16, -7.451e-09, 0.1668), (-3.48e-16, -7.451e-09, 0.1668), (-3.48e-16, -7.451e-09, 0.1668), (-3.48e-16, -7.451e-09, 0.1668), (-3.48e-16, -7.451e-09, 0.1668), (-3.48e-16, -7.451e-09, 0.1668), (-3.48e-16, -7.451e-09, 0.1668), (-3.48e-16, -7.451e-09, 0.1668), (-3.48e-16, -7.451e-09, 0.1668), (-3.48e-16, -7.451e-09, 0.1668), (-3.48e-16, -7.451e-09, 0.1668), (-3.48e-16, -7.451e-09, 0.1668), (-3.48e-16, -7.451e-09, 0.1668), (-3.48e-16, -7.451e-09, 0.1668), (-3.48e-16, -7.451e-09, 0.1668), (-3.48e-16, -7.451e-09, 0.1668), (-3.48e-16, -7.451e-09, 0.1668), (-3.48e-16, -7.451e-09, 0.1668), (-3.48e-16, -7.451e-09, 0.1668), (-3.48e-16, -7.451e-09, 0.1668), (-3.48e-16, -7.451e-09, 0.1668), (-3.48e-16, -7.451e-09, 0.1668), (-3.48e-16, -7.451e-09, 0.1668), (-3.48e-16, -7.451e-09, 0.1668), (-3.48e-16, -7.451e-09, 0.1668), (-3.48e-16, -7.451e-09, 0.1668), (-3.48e-16, -7.451e-09, 0.1668), (-3.48e-16, -7.451e-09, 0.1668), (-3.48e-16, -7.451e-09, 0.1668), (-0.02533, -0.02368, 0.1696), (-0.01699, -0.02958, 0.1696), (-0.00968, -0.03246, 0.1696), (-0.004254, -0.03337, 0.1696), (8.193e-11, -0.03349, 0.1696), (0.004254, -0.03337, 0.1696), (0.00968, -0.03246, 0.1696), (0.01699, -0.02958, 0.1696), (0.02533, -0.02368, 0.1696), (0.03164, -0.01588, 0.1696), (0.03472, -0.009049, 0.1696), (0.0357, -0.003976, 0.1696), (0.03582, -7.451e-09, 0.1696), (0.0357, 0.003976, 0.1696), (0.03472, 0.009049, 0.1696), (0.03164, 0.01588, 0.1696), (0.02533, 0.02368, 0.1696), (0.01699, 0.02958, 0.1696), (0.00968, 0.03246, 0.1696), (0.004254, 0.03337, 0.1696), (-8.194e-11, 0.03349, 0.1696), (-0.004254, 0.03337, 0.1696), (-0.00968, 0.03246, 0.1696), (-0.01699, 0.02958, 0.1696), (-0.02533, 0.02368, 0.1696), (-0.03164, 0.01588, 0.1696), (-0.03472, 0.009049, 0.1696), (-0.0357, 0.003976, 0.1696), (-0.03582, -7.451e-09, 0.1696), (-0.0357, -0.003976, 0.1696), (-0.03472, -0.009049, 0.1696), (-0.03164, -0.01588, 0.1696), (-0.05134, -0.048, 0.1784), (-0.03443, -0.05996, 0.1784), (-0.01962, -0.06579, 0.1784), (-0.008621, -0.06764, 0.1784), (-1.092e-10, -0.06788, 0.1784), (0.008621, -0.06764, 0.1784), (0.01962, -0.06579, 0.1784), (0.03443, -0.05996, 0.1784), (0.05134, -0.048, 0.1784), (0.06414, -0.03218, 0.1784), (0.07038, -0.01834, 0.1784), (0.07236, -0.008059, 0.1784), (0.07261, -7.451e-09, 0.1784), (0.07236, 0.008059, 0.1784), (0.07038, 0.01834, 0.1784), (0.06414, 0.03218, 0.1784), (0.05134, 0.048, 0.1784), (0.03443, 0.05996, 0.1784), (0.01962, 0.06579, 0.1784), (0.008621, 0.06764, 0.1784), (-3.48e-16, 0.06788, 0.1784), (-0.008621, 0.06764, 0.1784), (-0.01962, 0.06579, 0.1784), (-0.03443, 0.05996, 0.1784), (-0.05134, 0.048, 0.1784), (-0.06414, 0.03218, 0.1784), (-0.07038, 0.01834, 0.1784), (-0.07236, 0.008059, 0.1784), (-0.07261, -7.451e-09, 0.1784), (-0.07236, -0.008059, 0.1784), (-0.07038, -0.01834, 0.1784), (-0.06414, -0.03218, 0.1784), (-0.07698, -0.07196, 0.1936), (-0.05161, -0.08989, 0.1936), (-0.02942, -0.09863, 0.1936), (-0.01293, -0.1014, 0.1936), (-8.74e-10, -0.1018, 0.1936), (0.01293, -0.1014, 0.1936), (0.02942, -0.09863, 0.1936), (0.05161, -0.08989, 0.1936), (0.07698, -0.07196, 0.1936), (0.09616, -0.04825, 0.1936), (0.1055, -0.0275, 0.1936), (0.1085, -0.01208, 0.1936), (0.1089, -7.451e-09, 0.1936), (0.1085, 0.01208, 0.1936), (0.1055, 0.0275, 0.1936), (0.09616, 0.04825, 0.1936), (0.07698, 0.07196, 0.1936), (0.05161, 0.08989, 0.1936), (0.02942, 0.09863, 0.1936), (0.01293, 0.1014, 0.1936), (-3.48e-16, 0.1018, 0.1936), (-0.01293, 0.1014, 0.1936), (-0.02942, 0.09863, 0.1936), (-0.05161, 0.08989, 0.1936), (-0.07698, 0.07196, 0.1936), (-0.09616, 0.04825, 0.1936), (-0.1055, 0.0275, 0.1936), (-0.1085, 0.01208, 0.1936), (-0.1089, -7.451e-09, 0.1936), (-0.1085, -0.01208, 0.1936), (-0.1055, -0.0275, 0.1936), (-0.09616, -0.04825, 0.1936), (-0.101, -0.09444, 0.2154), (-0.06774, -0.118, 0.2154), (-0.03861, -0.1294, 0.2154), (-0.01696, -0.1331, 0.2154), (-1.311e-09, -0.1336, 0.2154), (0.01696, -0.1331, 0.2154), (0.03861, -0.1294, 0.2154), (0.06774, -0.118, 0.2154), (0.101, -0.09444, 0.2154), (0.1262, -0.06332, 0.2154), (0.1385, -0.03609, 0.2154), (0.1424, -0.01586, 0.2154), (0.1429, -7.451e-09, 0.2154), (0.1424, 0.01586, 0.2154), (0.1385, 0.03609, 0.2154), (0.1262, 0.06332, 0.2154), (0.101, 0.09444, 0.2154), (0.06774, 0.118, 0.2154), (0.03861, 0.1294, 0.2154), (0.01696, 0.1331, 0.2154), (-4.37e-10, 0.1336, 0.2154), (-0.01696, 0.1331, 0.2154), (-0.03861, 0.1294, 0.2154), (-0.06774, 0.118, 0.2154), (-0.101, 0.09444, 0.2154), (-0.1262, 0.06332, 0.2154), (-0.1385, 0.03609, 0.2154), (-0.1424, 0.01586, 0.2154), (-0.1429, -7.451e-09, 0.2154), (-0.1424, -0.01586, 0.2154), (-0.1385, -0.03609, 0.2154), (-0.1262, -0.06332, 0.2154), (-0.1223, -0.1143, 0.2429), (-0.08201, -0.1428, 0.2429), (-0.04674, -0.1567, 0.2429), (-0.02054, -0.1611, 0.2429), (-1.311e-09, -0.1617, 0.2429), (0.02054, -0.1611, 0.2429), (0.04674, -0.1567, 0.2429), (0.08201, -0.1428, 0.2429), (0.1223, -0.1143, 0.2429), (0.1528, -0.07666, 0.2429), (0.1676, -0.04369, 0.2429), (0.1724, -0.0192, 0.2429), (0.173, -7.451e-09, 0.2429), (0.1724, 0.0192, 0.2429), (0.1676, 0.04369, 0.2429), (0.1528, 0.07666, 0.2429), (0.1223, 0.1143, 0.2429), (0.08201, 0.1428, 0.2429), (0.04674, 0.1567, 0.2429), (0.02054, 0.1611, 0.2429), (-4.37e-10, 0.1617, 0.2429), (-0.02054, 0.1611, 0.2429), (-0.04674, 0.1567, 0.2429), (-0.08201, 0.1428, 0.2429), (-0.1223, 0.1143, 0.2429), (-0.1528, 0.07666, 0.2429), (-0.1676, 0.04369, 0.2429), (-0.1724, 0.0192, 0.2429), (-0.173, -7.451e-09, 0.2429), (-0.1724, -0.0192, 0.2429), (-0.1676, -0.04369, 0.2429), (-0.1528, -0.07666, 0.2429), (-0.1398, -0.1307, 0.2752), (-0.09375, -0.1633, 0.2752), (-0.05343, -0.1791, 0.2752), (-0.02348, -0.1842, 0.2752), (-8.74e-10, -0.1848, 0.2752), (0.02348, -0.1842, 0.2752), (0.05343, -0.1791, 0.2752), (0.09375, -0.1633, 0.2752), (0.1398, -0.1307, 0.2752), (0.1747, -0.08764, 0.2752), (0.1916, -0.04995, 0.2752), (0.1971, -0.02195, 0.2752), (0.1977, -7.451e-09, 0.2752), (0.197, 0.02195, 0.2752), (0.1916, 0.04995, 0.2752), (0.1747, 0.08764, 0.2752), (0.1398, 0.1307, 0.2752), (0.09375, 0.1633, 0.2752), (0.05343, 0.1791, 0.2752), (0.02348, 0.1842, 0.2752), (-8.74e-10, 0.1848, 0.2752), (-0.02348, 0.1842, 0.2752), (-0.05343, 0.1791, 0.2752), (-0.09375, 0.1633, 0.2752), (-0.1398, 0.1307, 0.2752), (-0.1747, 0.08764, 0.2752), (-0.1916, 0.04995, 0.2752), (-0.1971, 0.02195, 0.2752), (-0.1977, -7.451e-09, 0.2752), (-0.1971, -0.02195, 0.2752), (-0.1916, -0.04995, 0.2752), (-0.1747, -0.08764, 0.2752), (-0.1529, -0.143, 0.3105), (-0.1025, -0.1786, 0.3105), (-0.05844, -0.1959, 0.3105), (-0.02568, -0.2015, 0.3105), (-1.748e-09, -0.2022, 0.3105), (0.02568, -0.2015, 0.3105), (0.05844, -0.1959, 0.3105), (0.1025, -0.1786, 0.3105), (0.1529, -0.143, 0.3105), (0.191, -0.09585, 0.3105), (0.2096, -0.05463, 0.3105), (0.2155, -0.024, 0.3105), (0.2163, -7.451e-09, 0.3105), (0.2155, 0.024, 0.3105), (0.2096, 0.05463, 0.3105), (0.191, 0.09585, 0.3105), (0.1529, 0.143, 0.3105), (0.1025, 0.1786, 0.3105), (0.05844, 0.1959, 0.3105), (0.02568, 0.2015, 0.3105), (-3.48e-16, 0.2022, 0.3105), (-0.02568, 0.2015, 0.3105), (-0.05844, 0.1959, 0.3105), (-0.1025, 0.1786, 0.3105), (-0.1529, 0.143, 0.3105), (-0.191, 0.09585, 0.3105), (-0.2096, 0.05463, 0.3105), (-0.2155, 0.024, 0.3105), (-0.2163, -7.451e-09, 0.3105), (-0.2155, -0.024, 0.3105), (-0.2096, -0.05463, 0.3105), (-0.191, -0.09585, 0.3105), (-0.1614, -0.1509, 0.3473), (-0.1082, -0.1885, 0.3473), (-0.06168, -0.2068, 0.3473), (-0.0271, -0.2126, 0.3473), (-2.622e-09, -0.2134, 0.3473), (0.0271, -0.2126, 0.3473), (0.06168, -0.2068, 0.3473), (0.1082, -0.1885, 0.3473), (0.1614, -0.1509, 0.3473), (0.2016, -0.1012, 0.3473), (0.2212, -0.05766, 0.3473), (0.2275, -0.02533, 0.3473), (0.2283, -7.451e-09, 0.3473), (0.2275, 0.02533, 0.3473), (0.2212, 0.05766, 0.3473), (0.2016, 0.1012, 0.3473), (0.1614, 0.1509, 0.3473), (0.1082, 0.1885, 0.3473), (0.06168, 0.2068, 0.3473), (0.0271, 0.2126, 0.3473), (-3.48e-16, 0.2134, 0.3473), (-0.0271, 0.2126, 0.3473), (-0.06168, 0.2068, 0.3473), (-0.1082, 0.1885, 0.3473), (-0.1614, 0.1509, 0.3473), (-0.2016, 0.1012, 0.3473), (-0.2212, 0.05766, 0.3473), (-0.2275, 0.02533, 0.3473), (-0.2283, -1.49e-08, 0.3473), (-0.2275, -0.02533, 0.3473), (-0.2212, -0.05766, 0.3473), (-0.2016, -0.1012, 0.3473), (-0.1654, -0.1546, 0.3837), (-0.1109, -0.1932, 0.3837), (-0.06321, -0.2119, 0.3837), (-0.02778, -0.2179, 0.3837), (-1.748e-09, -0.2187, 0.3837), (0.02778, -0.2179, 0.3837), (0.06321, -0.2119, 0.3837), (0.1109, -0.1932, 0.3837), (0.1654, -0.1546, 0.3837), (0.2066, -0.1037, 0.3837), (0.2267, -0.05909, 0.3837), (0.2331, -0.02596, 0.3837), (0.2339, -7.451e-09, 0.3837), (0.2331, 0.02596, 0.3837), (0.2267, 0.05909, 0.3837), (0.2066, 0.1037, 0.3837), (0.1654, 0.1546, 0.3837), (0.1109, 0.1932, 0.3837), (0.06321, 0.2119, 0.3837), (0.02778, 0.2179, 0.3837), (-3.48e-16, 0.2187, 0.3837), (-0.02778, 0.2179, 0.3837), (-0.06321, 0.2119, 0.3837), (-0.1109, 0.1932, 0.3837), (-0.1654, 0.1546, 0.3837), (-0.2066, 0.1037, 0.3837), (-0.2267, 0.05909, 0.3837), (-0.2331, 0.02596, 0.3837), (-0.2339, -7.451e-09, 0.3837), (-0.2331, -0.02596, 0.3837), (-0.2267, -0.05909, 0.3837), (-0.2066, -0.1037, 0.3837), (-0.1654, -0.1546, 0.4192), (-0.1109, -0.1932, 0.4192), (-0.06321, -0.2119, 0.4192), (-0.02778, -0.2179, 0.4192), (-1.748e-09, -0.2187, 0.4192), (0.02778, -0.2179, 0.4192), (0.06321, -0.2119, 0.4192), (0.1109, -0.1932, 0.4192), (0.1654, -0.1546, 0.4192), (0.2066, -0.1037, 0.4192), (0.2267, -0.05909, 0.4192), (0.2331, -0.02596, 0.4192), (0.2339, -7.451e-09, 0.4192), (0.2331, 0.02596, 0.4192), (0.2267, 0.05909, 0.4192), (0.2066, 0.1037, 0.4192), (0.1654, 0.1546, 0.4192), (0.1109, 0.1932, 0.4192), (0.06321, 0.2119, 0.4192), (0.02778, 0.2179, 0.4192), (-3.48e-16, 0.2187, 0.4192), (-0.02778, 0.2179, 0.4192), (-0.06321, 0.2119, 0.4192), (-0.1109, 0.1932, 0.4192), (-0.1654, 0.1546, 0.4192), (-0.2066, 0.1037, 0.4192), (-0.2267, 0.05909, 0.4192), (-0.2331, 0.02596, 0.4192), (-0.2339, -7.451e-09, 0.4192), (-0.2331, -0.02596, 0.4192), (-0.2267, -0.05909, 0.4192), (-0.2066, -0.1037, 0.4192), (-0.1614, -0.1509, 0.4556), (-0.1082, -0.1885, 0.4556), (-0.06168, -0.2068, 0.4556), (-0.0271, -0.2126, 0.4556), (-1.966e-09, -0.2134, 0.4556), (0.0271, -0.2126, 0.4556), (0.06168, -0.2068, 0.4556), (0.1082, -0.1885, 0.4556), (0.1614, -0.1509, 0.4556), (0.2016, -0.1012, 0.4556), (0.2212, -0.05766, 0.4556), (0.2275, -0.02533, 0.4556), (0.2283, -7.451e-09, 0.4556), (0.2275, 0.02533, 0.4556), (0.2212, 0.05766, 0.4556), (0.2016, 0.1012, 0.4556), (0.1614, 0.1509, 0.4556), (0.1082, 0.1885, 0.4556), (0.06168, 0.2068, 0.4556), (0.0271, 0.2126, 0.4556), (6.555e-10, 0.2134, 0.4556), (-0.0271, 0.2126, 0.4556), (-0.06168, 0.2068, 0.4556), (-0.1082, 0.1885, 0.4556), (-0.1614, 0.1509, 0.4556), (-0.2016, 0.1012, 0.4556), (-0.2212, 0.05766, 0.4556), (-0.2275, 0.02533, 0.4556), (-0.2283, -7.451e-09, 0.4556), (-0.2275, -0.02533, 0.4556), (-0.2212, -0.05766, 0.4556), (-0.2016, -0.1012, 0.4556), (-0.1529, -0.143, 0.4923), (-0.1025, -0.1786, 0.4923), (-0.05844, -0.1959, 0.4923), (-0.02568, -0.2015, 0.4923), (-1.748e-09, -0.2022, 0.4923), (0.02568, -0.2015, 0.4923), (0.05844, -0.1959, 0.4923), (0.1025, -0.1786, 0.4923), (0.1529, -0.143, 0.4923), (0.191, -0.09585, 0.4923), (0.2096, -0.05463, 0.4923), (0.2155, -0.024, 0.4923), (0.2163, -7.451e-09, 0.4923), (0.2155, 0.024, 0.4923), (0.2096, 0.05463, 0.4923), (0.191, 0.09585, 0.4923), (0.1529, 0.143, 0.4923), (0.1025, 0.1786, 0.4923), (0.05844, 0.1959, 0.4923), (0.02568, 0.2015, 0.4923), (-3.48e-16, 0.2022, 0.4923), (-0.02568, 0.2015, 0.4923), (-0.05844, 0.1959, 0.4923), (-0.1025, 0.1786, 0.4923), (-0.1529, 0.143, 0.4923), (-0.191, 0.09585, 0.4923), (-0.2096, 0.05463, 0.4923), (-0.2155, 0.024, 0.4923), (-0.2163, -7.451e-09, 0.4923), (-0.2155, -0.024, 0.4923), (-0.2096, -0.05463, 0.4923), (-0.191, -0.09585, 0.4923), (-0.1398, -0.1307, 0.5277), (-0.09375, -0.1633, 0.5277), (-0.05343, -0.1791, 0.5277), (-0.02348, -0.1842, 0.5277), (-1.311e-09, -0.1848, 0.5277), (0.02348, -0.1842, 0.5277), (0.05343, -0.1791, 0.5277), (0.09375, -0.1633, 0.5277), (0.1398, -0.1307, 0.5277), (0.1747, -0.08764, 0.5277), (0.1916, -0.04995, 0.5277), (0.1971, -0.02195, 0.5277), (0.1977, -7.451e-09, 0.5277), (0.1971, 0.02195, 0.5277), (0.1916, 0.04995, 0.5277), (0.1747, 0.08764, 0.5277), (0.1398, 0.1307, 0.5277), (0.09375, 0.1633, 0.5277), (0.05343, 0.1791, 0.5277), (0.02348, 0.1842, 0.5277), (-4.37e-10, 0.1848, 0.5277), (-0.02348, 0.1842, 0.5277), (-0.05343, 0.1791, 0.5277), (-0.09375, 0.1633, 0.5277), (-0.1398, 0.1307, 0.5277), (-0.1747, 0.08764, 0.5277), (-0.1916, 0.04995, 0.5277), (-0.1971, 0.02195, 0.5277), (-0.1977, -7.451e-09, 0.5277), (-0.1971, -0.02195, 0.5277), (-0.1916, -0.04995, 0.5277), (-0.1747, -0.08764, 0.5277), (-0.1223, -0.1143, 0.5599), (-0.08201, -0.1428, 0.5599), (-0.04674, -0.1567, 0.5599), (-0.02054, -0.1611, 0.5599), (-1.311e-09, -0.1617, 0.5599), (0.02054, -0.1611, 0.5599), (0.04674, -0.1567, 0.5599), (0.08201, -0.1428, 0.5599), (0.1223, -0.1143, 0.5599), (0.1528, -0.07666, 0.5599), (0.1676, -0.04369, 0.5599), (0.1724, -0.0192, 0.5599), (0.173, -7.451e-09, 0.5599), (0.1724, 0.0192, 0.5599), (0.1676, 0.04369, 0.5599), (0.1528, 0.07666, 0.5599), (0.1223, 0.1143, 0.5599), (0.08201, 0.1428, 0.5599), (0.04674, 0.1567, 0.5599), (0.02054, 0.1611, 0.5599), (-4.37e-10, 0.1617, 0.5599), (-0.02054, 0.1611, 0.5599), (-0.04674, 0.1567, 0.5599), (-0.08201, 0.1428, 0.5599), (-0.1223, 0.1143, 0.5599), (-0.1528, 0.07666, 0.5599), (-0.1676, 0.04369, 0.5599), (-0.1724, 0.0192, 0.5599), (-0.173, -7.451e-09, 0.5599), (-0.1724, -0.0192, 0.5599), (-0.1676, -0.04369, 0.5599), (-0.1528, -0.07666, 0.5599), (-0.101, -0.09444, 0.5875), (-0.06774, -0.118, 0.5875), (-0.03861, -0.1294, 0.5875), (-0.01696, -0.1331, 0.5875), (-4.37e-10, -0.1336, 0.5875), (0.01696, -0.1331, 0.5875), (0.03861, -0.1294, 0.5875), (0.06774, -0.118, 0.5875), (0.101, -0.09444, 0.5875), (0.1262, -0.06332, 0.5875), (0.1385, -0.03609, 0.5875), (0.1424, -0.01586, 0.5875), (0.1429, -7.451e-09, 0.5875), (0.1424, 0.01586, 0.5875), (0.1385, 0.03609, 0.5875), (0.1262, 0.06332, 0.5875), (0.101, 0.09444, 0.5875), (0.06774, 0.118, 0.5875), (0.03861, 0.1294, 0.5875), (0.01696, 0.1331, 0.5875), (-4.37e-10, 0.1336, 0.5875), (-0.01696, 0.1331, 0.5875), (-0.03861, 0.1294, 0.5875), (-0.06774, 0.118, 0.5875), (-0.101, 0.09444, 0.5875), (-0.1262, 0.06332, 0.5875), (-0.1385, 0.03609, 0.5875), (-0.1424, 0.01586, 0.5875), (-0.1429, -7.451e-09, 0.5875), (-0.1424, -0.01586, 0.5875), (-0.1385, -0.03609, 0.5875), (-0.1262, -0.06332, 0.5875), (-0.07698, -0.07196, 0.6093), (-0.05161, -0.08989, 0.6093), (-0.02942, -0.09863, 0.6093), (-0.01293, -0.1014, 0.6093), (-4.37e-10, -0.1018, 0.6093), (0.01293, -0.1014, 0.6093), (0.02942, -0.09863, 0.6093), (0.05161, -0.08989, 0.6093), (0.07698, -0.07196, 0.6093), (0.09616, -0.04825, 0.6093), (0.1055, -0.0275, 0.6093), (0.1085, -0.01208, 0.6093), (0.1089, -7.451e-09, 0.6093), (0.1085, 0.01208, 0.6093), (0.1055, 0.0275, 0.6093), (0.09616, 0.04825, 0.6093), (0.07698, 0.07196, 0.6093), (0.05161, 0.08989, 0.6093), (0.02942, 0.09863, 0.6093), (0.01293, 0.1014, 0.6093), (-4.37e-10, 0.1018, 0.6093), (-0.01293, 0.1014, 0.6093), (-0.02942, 0.09863, 0.6093), (-0.05161, 0.08989, 0.6093), (-0.07698, 0.07196, 0.6093), (-0.09616, 0.04825, 0.6093), (-0.1055, 0.0275, 0.6093), (-0.1085, 0.01208, 0.6093), (-0.1089, -7.451e-09, 0.6093), (-0.1085, -0.01208, 0.6093), (-0.1055, -0.0275, 0.6093), (-0.09616, -0.04825, 0.6093), (-0.05134, -0.048, 0.6245), (-0.03443, -0.05996, 0.6245), (-0.01962, -0.06579, 0.6245), (-0.008621, -0.06764, 0.6245), (-4.37e-10, -0.06788, 0.6245), (0.008621, -0.06764, 0.6245), (0.01962, -0.06579, 0.6245), (0.03443, -0.05996, 0.6245), (0.05134, -0.048, 0.6245), (0.06414, -0.03218, 0.6245), (0.07038, -0.01834, 0.6245), (0.07236, -0.008059, 0.6245), (0.07261, -7.451e-09, 0.6245), (0.07236, 0.008059, 0.6245), (0.07038, 0.01834, 0.6245), (0.06414, 0.03218, 0.6245), (0.05134, 0.048, 0.6245), (0.03443, 0.05996, 0.6245), (0.01962, 0.06579, 0.6245), (0.008621, 0.06764, 0.6245), (-3.48e-16, 0.06788, 0.6245), (-0.008621, 0.06764, 0.6245), (-0.01962, 0.06579, 0.6245), (-0.03443, 0.05996, 0.6245), (-0.05134, 0.048, 0.6245), (-0.06414, 0.03218, 0.6245), (-0.07038, 0.01834, 0.6245), (-0.07236, 0.008059, 0.6245), (-0.07261, -7.451e-09, 0.6245), (-0.07236, -0.008059, 0.6245), (-0.07038, -0.01834, 0.6245), (-0.06414, -0.03218, 0.6245), (-0.02533, -0.02368, 0.6333), (-0.01699, -0.02958, 0.6333), (-0.00968, -0.03246, 0.6333), (-0.004254, -0.03337, 0.6333), (-3.48e-16, -0.03349, 0.6333), (0.004254, -0.03337, 0.6333), (0.00968, -0.03246, 0.6333), (0.01699, -0.02958, 0.6333), (0.02533, -0.02368, 0.6333), (0.03164, -0.01588, 0.6333), (0.03472, -0.009049, 0.6333), (0.0357, -0.003976, 0.6333), (0.03582, -7.451e-09, 0.6333), (0.0357, 0.003976, 0.6333), (0.03472, 0.009049, 0.6333), (0.03164, 0.01588, 0.6333), (0.02533, 0.02368, 0.6333), (0.01699, 0.02958, 0.6333), (0.00968, 0.03246, 0.6333), (0.004254, 0.03337, 0.6333), (-3.48e-16, 0.03349, 0.6333), (-0.004254, 0.03337, 0.6333), (-0.00968, 0.03246, 0.6333), (-0.01699, 0.02958, 0.6333), (-0.02533, 0.02368, 0.6333), (-0.03164, 0.01588, 0.6333), (-0.03472, 0.009049, 0.6333), (-0.0357, 0.003976, 0.6333), (-0.03582, -7.451e-09, 0.6333), (-0.0357, -0.003976, 0.6333), (-0.03472, -0.009049, 0.6333), (-0.03164, -0.01588, 0.6333), (-8.39e-08, -8.196e-08, 0.636), (-5.626e-08, -1.043e-07, 0.636), (-3.206e-08, -1.118e-07, 0.636), (-1.409e-08, -1.118e-07, 0.636), (-1.044e-15, -1.192e-07, 0.636), (1.409e-08, -1.118e-07, 0.636), (3.206e-08, -1.118e-07, 0.636), (5.626e-08, -1.043e-07, 0.636), (8.39e-08, -8.196e-08, 0.636), (1.048e-07, -5.96e-08, 0.636), (1.15e-07, -3.725e-08, 0.636), (1.182e-07, -2.235e-08, 0.636), (1.187e-07, -7.451e-09, 0.636), (1.182e-07, 7.451e-09, 0.636), (1.15e-07, 2.235e-08, 0.636), (1.048e-07, 4.47e-08, 0.636), (8.39e-08, 7.451e-08, 0.636), (5.626e-08, 8.941e-08, 0.636), (3.206e-08, 1.043e-07, 0.636), (1.409e-08, 1.043e-07, 0.636), (-3.48e-16, 1.043e-07, 0.636), (-1.409e-08, 1.043e-07, 0.636), (-3.206e-08, 1.043e-07, 0.636), (-5.626e-08, 8.941e-08, 0.636), (-8.39e-08, 7.451e-08, 0.636), (-1.048e-07, 4.47e-08, 0.636), (-1.15e-07, 2.235e-08, 0.636), (-1.182e-07, 7.451e-09, 0.636), (-1.187e-07, -7.451e-09, 0.636), (-1.182e-07, -2.235e-08, 0.636), (-1.15e-07, -3.725e-08, 0.636), (-1.048e-07, -5.96e-08, 0.636)], [], [(3, 0, 1, 2), (0, 25, 52, 26), (1, 27, 53, 28), (13, 25, 24, 14), (2, 29, 49, 30), (3, 24, 25, 0), (2, 30, 31, 3), (3, 31, 48, 24), (4, 28, 53, 32), (4, 32, 33, 5), (5, 33, 54, 34), (6, 5, 34, 35), (6, 35, 50, 36), (6, 7, 4, 5), (7, 29, 28, 4), (36, 37, 7, 6), (7, 37, 49, 29), (8, 11, 35, 34), (8, 34, 54, 38), (38, 39, 9, 8), (9, 39, 55, 40), (10, 42, 43, 11), (9, 10, 11, 8), (44, 20, 23, 45), (10, 41, 51, 42), (11, 43, 50, 35), (12, 40, 55, 44), (44, 45, 13, 12), (13, 45, 52, 25), (9, 40, 41, 10), (15, 12, 13, 14), (14, 24, 48, 46), (15, 47, 51, 41), (21, 33, 32, 22), (46, 47, 15, 14), (19, 16, 17, 18), (16, 46, 48, 31), (17, 37, 36, 18), (16, 31, 30, 17), (17, 30, 49, 37), (18, 43, 42, 19), (18, 36, 50, 43), (19, 42, 51, 47), (46, 16, 19, 47), (22, 23, 20, 21), (12, 15, 41, 40), (20, 44, 55, 39), (38, 21, 20, 39), (21, 38, 54, 33), (1, 28, 29, 2), (22, 32, 53, 27), (26, 23, 22, 27), (26, 27, 1, 0), (23, 26, 52, 45), (59, 56, 57, 58), (56, 81, 108, 82), (57, 83, 109, 84), (69, 81, 80, 70), (58, 85, 105, 86), (59, 80, 81, 56), (58, 86, 87, 59), (59, 87, 104, 80), (60, 84, 109, 88), (60, 88, 89, 61), (61, 89, 110, 90), (62, 61, 90, 91), (62, 91, 106, 92), (62, 63, 60, 61), (63, 85, 84, 60), (92, 93, 63, 62), (63, 93, 105, 85), (64, 67, 91, 90), (64, 90, 110, 94), (94, 95, 65, 64), (65, 95, 111, 96), (66, 98, 99, 67), (65, 66, 67, 64), (100, 76, 79, 101), (66, 97, 107, 98), (67, 99, 106, 91), (68, 96, 111, 100), (100, 101, 69, 68), (69, 101, 108, 81), (65, 96, 97, 66), (71, 68, 69, 70), (70, 80, 104, 102), (71, 103, 107, 97), (77, 89, 88, 78), (102, 103, 71, 70), (75, 72, 73, 74), (72, 102, 104, 87), (73, 93, 92, 74), (72, 87, 86, 73), (73, 86, 105, 93), (74, 99, 98, 75), (74, 92, 106, 99), (75, 98, 107, 103), (102, 72, 75, 103), (78, 79, 76, 77), (68, 71, 97, 96), (76, 100, 111, 95), (94, 77, 76, 95), (77, 94, 110, 89), (57, 84, 85, 58), (78, 88, 109, 83), (82, 79, 78, 83), (82, 83, 57, 56), (79, 82, 108, 101), (116, 112, 113, 117), (117, 113, 114, 118), (118, 114, 115, 119), (119, 115, 112, 116), (112, 115, 114, 113), (119, 116, 117, 118), (124, 120, 121, 125), (125, 121, 122, 126), (126, 122, 123, 127), (127, 123, 120, 124), (120, 123, 122, 121), (127, 124, 125, 126), (131, 128, 129, 130), (128, 153, 180, 154), (129, 155, 181, 156), (141, 153, 152, 142), (130, 157, 177, 158), (131, 152, 153, 128), (130, 158, 159, 131), (131, 159, 176, 152), (132, 156, 181, 160), (132, 160, 161, 133), (133, 161, 182, 162), (134, 133, 162, 163), (134, 163, 178, 164), (134, 135, 132, 133), (135, 157, 156, 132), (164, 165, 135, 134), (135, 165, 177, 157), (136, 139, 163, 162), (136, 162, 182, 166), (166, 167, 137, 136), (137, 167, 183, 168), (138, 170, 171, 139), (137, 138, 139, 136), (172, 148, 151, 173), (138, 169, 179, 170), (139, 171, 178, 163), (140, 168, 183, 172), (172, 173, 141, 140), (141, 173, 180, 153), (137, 168, 169, 138), (143, 140, 141, 142), (142, 152, 176, 174), (143, 175, 179, 169), (149, 161, 160, 150), (174, 175, 143, 142), (147, 144, 145, 146), (144, 174, 176, 159), (145, 165, 164, 146), (144, 159, 158, 145), (145, 158, 177, 165), (146, 171, 170, 147), (146, 164, 178, 171), (147, 170, 179, 175), (174, 144, 147, 175), (150, 151, 148, 149), (140, 143, 169, 168), (148, 172, 183, 167), (166, 149, 148, 167), (149, 166, 182, 161), (129, 156, 157, 130), (150, 160, 181, 155), (154, 151, 150, 155), (154, 155, 129, 128), (151, 154, 180, 173), (187, 184, 185, 186), (184, 209, 236, 210), (185, 211, 237, 212), (197, 209, 208, 198), (186, 213, 233, 214), (187, 208, 209, 184), (186, 214, 215, 187), (187, 215, 232, 208), (188, 212, 237, 216), (188, 216, 217, 189), (189, 217, 238, 218), (190, 189, 218, 219), (190, 219, 234, 220), (190, 191, 188, 189), (191, 213, 212, 188), (220, 221, 191, 190), (191, 221, 233, 213), (192, 195, 219, 218), (192, 218, 238, 222), (222, 223, 193, 192), (193, 223, 239, 224), (194, 226, 227, 195), (193, 194, 195, 192), (228, 204, 207, 229), (194, 225, 235, 226), (195, 227, 234, 219), (196, 224, 239, 228), (228, 229, 197, 196), (197, 229, 236, 209), (193, 224, 225, 194), (199, 196, 197, 198), (198, 208, 232, 230), (199, 231, 235, 225), (205, 217, 216, 206), (230, 231, 199, 198), (203, 200, 201, 202), (200, 230, 232, 215), (201, 221, 220, 202), (200, 215, 214, 201), (201, 214, 233, 221), (202, 227, 226, 203), (202, 220, 234, 227), (203, 226, 235, 231), (230, 200, 203, 231), (206, 207, 204, 205), (196, 199, 225, 224), (204, 228, 239, 223), (222, 205, 204, 223), (205, 222, 238, 217), (185, 212, 213, 186), (206, 216, 237, 211), (210, 207, 206, 211), (210, 211, 185, 184), (207, 210, 236, 229), (243, 240, 241, 242), (240, 265, 292, 266), (241, 267, 293, 268), (253, 265, 264, 254), (242, 269, 289, 270), (243, 264, 265, 240), (242, 270, 271, 243), (243, 271, 288, 264), (244, 268, 293, 272), (244, 272, 273, 245), (245, 273, 294, 274), (246, 245, 274, 275), (246, 275, 290, 276), (246, 247, 244, 245), (247, 269, 268, 244), (276, 277, 247, 246), (247, 277, 289, 269), (248, 251, 275, 274), (248, 274, 294, 278), (278, 279, 249, 248), (249, 279, 295, 280), (250, 282, 283, 251), (249, 250, 251, 248), (284, 260, 263, 285), (250, 281, 291, 282), (251, 283, 290, 275), (252, 280, 295, 284), (284, 285, 253, 252), (253, 285, 292, 265), (249, 280, 281, 250), (255, 252, 253, 254), (254, 264, 288, 286), (255, 287, 291, 281), (261, 273, 272, 262), (286, 287, 255, 254), (259, 256, 257, 258), (256, 286, 288, 271), (257, 277, 276, 258), (256, 271, 270, 257), (257, 270, 289, 277), (258, 283, 282, 259), (258, 276, 290, 283), (259, 282, 291, 287), (286, 256, 259, 287), (262, 263, 260, 261), (252, 255, 281, 280), (260, 284, 295, 279), (278, 261, 260, 279), (261, 278, 294, 273), (241, 268, 269, 242), (262, 272, 293, 267), (266, 263, 262, 267), (266, 267, 241, 240), (263, 266, 292, 285), (299, 296, 297, 298), (296, 321, 348, 322), (297, 323, 349, 324), (309, 321, 320, 310), (298, 325, 345, 326), (299, 320, 321, 296), (298, 326, 327, 299), (299, 327, 344, 320), (300, 324, 349, 328), (300, 328, 329, 301), (301, 329, 350, 330), (302, 301, 330, 331), (302, 331, 346, 332), (302, 303, 300, 301), (303, 325, 324, 300), (332, 333, 303, 302), (303, 333, 345, 325), (304, 307, 331, 330), (304, 330, 350, 334), (334, 335, 305, 304), (305, 335, 351, 336), (306, 338, 339, 307), (305, 306, 307, 304), (340, 316, 319, 341), (306, 337, 347, 338), (307, 339, 346, 331), (308, 336, 351, 340), (340, 341, 309, 308), (309, 341, 348, 321), (305, 336, 337, 306), (311, 308, 309, 310), (310, 320, 344, 342), (311, 343, 347, 337), (317, 329, 328, 318), (342, 343, 311, 310), (315, 312, 313, 314), (312, 342, 344, 327), (313, 333, 332, 314), (312, 327, 326, 313), (313, 326, 345, 333), (314, 339, 338, 315), (314, 332, 346, 339), (315, 338, 347, 343), (342, 312, 315, 343), (318, 319, 316, 317), (308, 311, 337, 336), (316, 340, 351, 335), (334, 317, 316, 335), (317, 334, 350, 329), (297, 324, 325, 298), (318, 328, 349, 323), (322, 319, 318, 323), (322, 323, 297, 296), (319, 322, 348, 341), (355, 352, 353, 354), (352, 377, 404, 378), (353, 379, 405, 380), (365, 377, 376, 366), (354, 381, 401, 382), (355, 376, 377, 352), (354, 382, 383, 355), (355, 383, 400, 376), (356, 380, 405, 384), (356, 384, 385, 357), (357, 385, 406, 386), (358, 357, 386, 387), (358, 387, 402, 388), (358, 359, 356, 357), (359, 381, 380, 356), (388, 389, 359, 358), (359, 389, 401, 381), (360, 363, 387, 386), (360, 386, 406, 390), (390, 391, 361, 360), (361, 391, 407, 392), (362, 394, 395, 363), (361, 362, 363, 360), (396, 372, 375, 397), (362, 393, 403, 394), (363, 395, 402, 387), (364, 392, 407, 396), (396, 397, 365, 364), (365, 397, 404, 377), (361, 392, 393, 362), (367, 364, 365, 366), (366, 376, 400, 398), (367, 399, 403, 393), (373, 385, 384, 374), (398, 399, 367, 366), (371, 368, 369, 370), (368, 398, 400, 383), (369, 389, 388, 370), (368, 383, 382, 369), (369, 382, 401, 389), (370, 395, 394, 371), (370, 388, 402, 395), (371, 394, 403, 399), (398, 368, 371, 399), (374, 375, 372, 373), (364, 367, 393, 392), (372, 396, 407, 391), (390, 373, 372, 391), (373, 390, 406, 385), (353, 380, 381, 354), (374, 384, 405, 379), (378, 375, 374, 379), (378, 379, 353, 352), (375, 378, 404, 397), (419, 434, 433, 418), (417, 432, 431, 416), (415, 430, 429, 414), (413, 428, 427, 412), (411, 426, 425, 410), (422, 437, 436, 421), (409, 424, 423, 408), (420, 435, 434, 419), (418, 433, 432, 417), (416, 431, 430, 415), (414, 429, 428, 413), (412, 427, 426, 411), (410, 425, 424, 409), (421, 436, 435, 420), (429, 444, 443, 428), (427, 442, 441, 426), (425, 440, 439, 424), (436, 451, 450, 435), (434, 449, 448, 433), (432, 447, 446, 431), (430, 445, 444, 429), (428, 443, 442, 427), (426, 441, 440, 425), (437, 452, 451, 436), (424, 439, 438, 423), (435, 450, 449, 434), (433, 448, 447, 432), (431, 446, 445, 430), (444, 459, 458, 443), (442, 457, 456, 441), (440, 455, 454, 439), (451, 466, 465, 450), (449, 464, 463, 448), (447, 462, 461, 446), (445, 460, 459, 444), (443, 458, 457, 442), (441, 456, 455, 440), (452, 467, 466, 451), (439, 454, 453, 438), (450, 465, 464, 449), (448, 463, 462, 447), (446, 461, 460, 445), (459, 474, 473, 458), (457, 472, 471, 456), (455, 470, 469, 454), (466, 481, 480, 465), (464, 479, 478, 463), (462, 477, 476, 461), (460, 475, 474, 459), (458, 473, 472, 457), (456, 471, 470, 455), (467, 482, 481, 466), (454, 469, 468, 453), (465, 480, 479, 464), (463, 478, 477, 462), (461, 476, 475, 460), (474, 489, 488, 473), (472, 487, 486, 471), (470, 485, 484, 469), (481, 496, 495, 480), (479, 494, 493, 478), (477, 492, 491, 476), (475, 490, 489, 474), (473, 488, 487, 472), (471, 486, 485, 470), (482, 497, 496, 481), (469, 484, 483, 468), (480, 495, 494, 479), (478, 493, 492, 477), (476, 491, 490, 475), (489, 504, 503, 488), (487, 502, 501, 486), (485, 500, 499, 484), (496, 511, 510, 495), (494, 509, 508, 493), (492, 507, 506, 491), (490, 505, 504, 489), (488, 503, 502, 487), (486, 501, 500, 485), (497, 512, 511, 496), (484, 499, 498, 483), (495, 510, 509, 494), (493, 508, 507, 492), (491, 506, 505, 490), (504, 519, 518, 503), (502, 517, 516, 501), (500, 515, 514, 499), (511, 526, 525, 510), (509, 524, 523, 508), (507, 522, 521, 506), (505, 520, 519, 504), (503, 518, 517, 502), (501, 516, 515, 500), (512, 527, 526, 511), (499, 514, 513, 498), (510, 525, 524, 509), (508, 523, 522, 507), (506, 521, 520, 505), (519, 534, 533, 518), (517, 532, 531, 516), (515, 530, 529, 514), (526, 541, 540, 525), (524, 539, 538, 523), (522, 537, 536, 521), (520, 535, 534, 519), (518, 533, 532, 517), (516, 531, 530, 515), (527, 542, 541, 526), (514, 529, 528, 513), (525, 540, 539, 524), (523, 538, 537, 522), (521, 536, 535, 520), (534, 549, 548, 533), (532, 547, 546, 531), (530, 545, 544, 529), (541, 556, 555, 540), (539, 554, 553, 538), (537, 552, 551, 536), (535, 550, 549, 534), (533, 548, 547, 532), (531, 546, 545, 530), (542, 557, 556, 541), (529, 544, 543, 528), (540, 555, 554, 539), (538, 553, 552, 537), (536, 551, 550, 535), (549, 564, 563, 548), (547, 562, 561, 546), (545, 560, 559, 544), (556, 571, 570, 555), (554, 569, 568, 553), (552, 567, 566, 551), (550, 565, 564, 549), (548, 563, 562, 547), (546, 561, 560, 545), (557, 572, 571, 556), (544, 559, 558, 543), (555, 570, 569, 554), (553, 568, 567, 552), (551, 566, 565, 550), (564, 579, 578, 563), (562, 577, 576, 561), (560, 575, 574, 559), (571, 586, 585, 570), (569, 584, 583, 568), (567, 582, 581, 566), (565, 580, 579, 564), (563, 578, 577, 562), (561, 576, 575, 560), (572, 587, 586, 571), (559, 574, 573, 558), (570, 585, 584, 569), (568, 583, 582, 567), (566, 581, 580, 565), (579, 594, 593, 578), (577, 592, 591, 576), (575, 590, 589, 574), (586, 601, 600, 585), (584, 599, 598, 583), (582, 597, 596, 581), (580, 595, 594, 579), (578, 593, 592, 577), (576, 591, 590, 575), (587, 602, 601, 586), (574, 589, 588, 573), (585, 600, 599, 584), (583, 598, 597, 582), (581, 596, 595, 580), (594, 609, 608, 593), (592, 607, 606, 591), (590, 605, 604, 589), (601, 616, 615, 600), (599, 614, 613, 598), (597, 612, 611, 596), (595, 610, 609, 594), (593, 608, 607, 592), (591, 606, 605, 590), (602, 617, 616, 601), (589, 604, 603, 588), (600, 615, 614, 599), (598, 613, 612, 597), (596, 611, 610, 595), (609, 624, 623, 608), (607, 622, 621, 606), (605, 620, 619, 604), (616, 631, 630, 615), (614, 629, 628, 613), (612, 627, 626, 611), (610, 625, 624, 609), (608, 623, 622, 607), (606, 621, 620, 605), (617, 632, 631, 616), (604, 619, 618, 603), (615, 630, 629, 614), (613, 628, 627, 612), (611, 626, 625, 610), (624, 639, 638, 623), (622, 637, 636, 621), (620, 635, 634, 619), (631, 646, 645, 630), (629, 644, 643, 628), (627, 642, 641, 626), (625, 640, 639, 624), (623, 638, 637, 622), (621, 636, 635, 620), (632, 647, 646, 631), (619, 634, 633, 618), (630, 645, 644, 629), (628, 643, 642, 627), (626, 641, 640, 625), (639, 654, 653, 638), (637, 652, 651, 636), (635, 650, 649, 634), (646, 661, 660, 645), (644, 659, 658, 643), (642, 657, 656, 641), (640, 655, 654, 639), (638, 653, 652, 637), (636, 651, 650, 635), (647, 662, 661, 646), (634, 649, 648, 633), (645, 660, 659, 644), (643, 658, 657, 642), (641, 656, 655, 640), (654, 670, 669, 653), (652, 668, 667, 651), (650, 666, 665, 649), (661, 677, 676, 660), (659, 675, 674, 658), (657, 673, 672, 656), (655, 671, 670, 654), (653, 669, 668, 652), (651, 667, 666, 650), (662, 678, 677, 661), (649, 665, 664, 648), (660, 676, 675, 659), (658, 674, 673, 657), (656, 672, 671, 655), (670, 685, 684, 669), (668, 683, 682, 667), (666, 681, 680, 665), (677, 692, 691, 676), (675, 690, 689, 674), (673, 688, 687, 672), (671, 686, 685, 670), (669, 684, 683, 668), (667, 682, 681, 666), (678, 693, 692, 677), (665, 680, 679, 664), (676, 691, 690, 675), (674, 689, 688, 673), (672, 687, 686, 671), (685, 700, 699, 684), (683, 698, 697, 682), (681, 696, 695, 680), (692, 707, 706, 691), (690, 705, 704, 689), (688, 703, 702, 687), (686, 701, 700, 685), (684, 699, 698, 683), (682, 697, 696, 681), (693, 708, 707, 692), (680, 695, 694, 679), (691, 706, 705, 690), (689, 704, 703, 688), (687, 702, 701, 686), (700, 715, 714, 699), (698, 713, 712, 697), (696, 711, 710, 695), (707, 722, 721, 706), (705, 720, 719, 704), (703, 718, 717, 702), (701, 716, 715, 700), (699, 714, 713, 698), (697, 712, 711, 696), (708, 723, 722, 707), (695, 710, 709, 694), (706, 721, 720, 705), (704, 719, 718, 703), (702, 717, 716, 701), (715, 730, 729, 714), (713, 728, 727, 712), (711, 726, 725, 710), (722, 737, 736, 721), (720, 735, 734, 719), (718, 733, 732, 717), (716, 731, 730, 715), (714, 729, 728, 713), (712, 727, 726, 711), (723, 738, 737, 722), (710, 725, 724, 709), (721, 736, 735, 720), (719, 734, 733, 718), (717, 732, 731, 716), (730, 745, 744, 729), (728, 743, 742, 727), (726, 741, 740, 725), (737, 752, 751, 736), (735, 750, 749, 734), (733, 748, 747, 732), (731, 746, 745, 730), (729, 744, 743, 728), (727, 742, 741, 726), (738, 753, 752, 737), (725, 740, 739, 724), (736, 751, 750, 735), (734, 749, 748, 733), (732, 747, 746, 731), (745, 760, 759, 744), (743, 758, 757, 742), (741, 756, 755, 740), (752, 767, 766, 751), (750, 765, 764, 749), (748, 763, 762, 747), (746, 761, 760, 745), (744, 759, 758, 743), (742, 757, 756, 741), (753, 768, 767, 752), (740, 755, 754, 739), (751, 766, 765, 750), (749, 764, 763, 748), (747, 762, 761, 746), (760, 775, 774, 759), (758, 773, 772, 757), (756, 771, 770, 755), (767, 782, 781, 766), (765, 780, 779, 764), (763, 778, 777, 762), (761, 776, 775, 760), (759, 774, 773, 758), (757, 772, 771, 756), (768, 783, 782, 767), (755, 770, 769, 754), (766, 781, 780, 765), (764, 779, 778, 763), (762, 777, 776, 761), (775, 790, 789, 774), (773, 788, 787, 772), (771, 786, 785, 770), (782, 797, 796, 781), (780, 795, 794, 779), (778, 793, 792, 777), (776, 791, 790, 775), (774, 789, 788, 773), (772, 787, 786, 771), (783, 798, 797, 782), (770, 785, 784, 769), (781, 796, 795, 780), (779, 794, 793, 778), (777, 792, 791, 776), (790, 805, 804, 789), (788, 803, 802, 787), (786, 801, 800, 785), (797, 812, 811, 796), (795, 810, 809, 794), (793, 808, 807, 792), (791, 806, 805, 790), (789, 804, 803, 788), (787, 802, 801, 786), (798, 813, 812, 797), (785, 800, 799, 784), (796, 811, 810, 795), (794, 809, 808, 793), (792, 807, 806, 791), (805, 820, 819, 804), (803, 818, 817, 802), (801, 816, 815, 800), (812, 827, 826, 811), (810, 825, 824, 809), (808, 823, 822, 807), (806, 821, 820, 805), (804, 819, 818, 803), (802, 817, 816, 801), (813, 828, 827, 812), (800, 815, 814, 799), (811, 826, 825, 810), (809, 824, 823, 808), (807, 822, 821, 806), (820, 835, 834, 819), (818, 833, 832, 817), (816, 831, 830, 815), (827, 842, 841, 826), (825, 840, 839, 824), (823, 838, 837, 822), (821, 836, 835, 820), (819, 834, 833, 818), (817, 832, 831, 816), (828, 843, 842, 827), (815, 830, 829, 814), (826, 841, 840, 825), (824, 839, 838, 823), (822, 837, 836, 821), (835, 850, 849, 834), (833, 848, 847, 832), (831, 846, 845, 830), (842, 857, 856, 841), (840, 855, 854, 839), (838, 853, 852, 837), (836, 851, 850, 835), (834, 849, 848, 833), (832, 847, 846, 831), (843, 858, 857, 842), (830, 845, 844, 829), (841, 856, 855, 840), (839, 854, 853, 838), (837, 852, 851, 836), (850, 866, 865, 849), (848, 864, 863, 847), (846, 862, 861, 845), (857, 873, 872, 856), (855, 871, 870, 854), (853, 869, 868, 852), (851, 867, 866, 850), (849, 865, 864, 848), (847, 863, 862, 846), (858, 874, 873, 857), (845, 861, 860, 844), (856, 872, 871, 855), (854, 870, 869, 853), (852, 868, 867, 851), (866, 881, 880, 865), (864, 879, 878, 863), (862, 877, 876, 861), (873, 888, 887, 872), (871, 886, 885, 870), (869, 884, 883, 868), (867, 882, 881, 866), (865, 880, 879, 864), (863, 878, 877, 862), (874, 889, 888, 873), (861, 876, 875, 860), (872, 887, 886, 871), (870, 885, 884, 869), (868, 883, 882, 867), (408, 423, 859), (663, 437, 422), (663, 452, 437), (423, 438, 859), (663, 467, 452), (438, 453, 859), (663, 482, 467), (453, 468, 859), (663, 497, 482), (468, 483, 859), (663, 512, 497), (483, 498, 859), (663, 527, 512), (498, 513, 859), (663, 542, 527), (513, 528, 859), (663, 557, 542), (528, 543, 859), (663, 572, 557), (543, 558, 859), (663, 587, 572), (558, 573, 859), (663, 602, 587), (573, 588, 859), (663, 617, 602), (588, 603, 859), (663, 632, 617), (603, 618, 859), (663, 647, 632), (618, 633, 859), (663, 662, 647), (633, 648, 859), (663, 678, 662), (648, 664, 859), (663, 693, 678), (664, 679, 859), (663, 708, 693), (679, 694, 859), (663, 723, 708), (694, 709, 859), (663, 738, 723), (709, 724, 859), (663, 753, 738), (724, 739, 859), (663, 768, 753), (739, 754, 859), (663, 783, 768), (754, 769, 859), (663, 798, 783), (769, 784, 859), (663, 813, 798), (784, 799, 859), (663, 828, 813), (799, 814, 859), (663, 843, 828), (814, 829, 859), (663, 858, 843), (829, 844, 859), (663, 874, 858), (844, 860, 859), (663, 889, 874), (860, 875, 859), (881, 414, 413, 880), (879, 412, 411, 878), (663, 422, 889), (877, 410, 409, 876), (888, 421, 420, 887), (875, 408, 859), (886, 419, 418, 885), (884, 417, 416, 883), (882, 415, 414, 881), (880, 413, 412, 879), (878, 411, 410, 877), (889, 422, 421, 888), (876, 409, 408, 875), (887, 420, 419, 886), (885, 418, 417, 884), (883, 416, 415, 882), (890, 922, 953, 921), (891, 923, 922, 890), (892, 924, 923, 891), (893, 925, 924, 892), (894, 926, 925, 893), (895, 927, 926, 894), (896, 928, 927, 895), (897, 929, 928, 896), (898, 930, 929, 897), (899, 931, 930, 898), (900, 932, 931, 899), (901, 933, 932, 900), (902, 934, 933, 901), (903, 935, 934, 902), (904, 936, 935, 903), (905, 937, 936, 904), (906, 938, 937, 905), (907, 939, 938, 906), (908, 940, 939, 907), (909, 941, 940, 908), (910, 942, 941, 909), (911, 943, 942, 910), (912, 944, 943, 911), (913, 945, 944, 912), (914, 946, 945, 913), (915, 947, 946, 914), (916, 948, 947, 915), (917, 949, 948, 916), (918, 950, 949, 917), (919, 951, 950, 918), (920, 952, 951, 919), (921, 953, 952, 920), (922, 954, 985, 953), (923, 955, 954, 922), (924, 956, 955, 923), (925, 957, 956, 924), (926, 958, 957, 925), (927, 959, 958, 926), (928, 960, 959, 927), (929, 961, 960, 928), (930, 962, 961, 929), (931, 963, 962, 930), (932, 964, 963, 931), (933, 965, 964, 932), (934, 966, 965, 933), (935, 967, 966, 934), (936, 968, 967, 935), (937, 969, 968, 936), (938, 970, 969, 937), (939, 971, 970, 938), (940, 972, 971, 939), (941, 973, 972, 940), (942, 974, 973, 941), (943, 975, 974, 942), (944, 976, 975, 943), (945, 977, 976, 944), (946, 978, 977, 945), (947, 979, 978, 946), (948, 980, 979, 947), (949, 981, 980, 948), (950, 982, 981, 949), (951, 983, 982, 950), (952, 984, 983, 951), (953, 985, 984, 952), (954, 986, 1017, 985), (955, 987, 986, 954), (956, 988, 987, 955), (957, 989, 988, 956), (958, 990, 989, 957), (959, 991, 990, 958), (960, 992, 991, 959), (961, 993, 992, 960), (962, 994, 993, 961), (963, 995, 994, 962), (964, 996, 995, 963), (965, 997, 996, 964), (966, 998, 997, 965), (967, 999, 998, 966), (968, 1000, 999, 967), (969, 1001, 1000, 968), (970, 1002, 1001, 969), (971, 1003, 1002, 970), (972, 1004, 1003, 971), (973, 1005, 1004, 972), (974, 1006, 1005, 973), (975, 1007, 1006, 974), (976, 1008, 1007, 975), (977, 1009, 1008, 976), (978, 1010, 1009, 977), (979, 1011, 1010, 978), (980, 1012, 1011, 979), (981, 1013, 1012, 980), (982, 1014, 1013, 981), (983, 1015, 1014, 982), (984, 1016, 1015, 983), (985, 1017, 1016, 984), (986, 1018, 1049, 1017), (987, 1019, 1018, 986), (988, 1020, 1019, 987), (989, 1021, 1020, 988), (990, 1022, 1021, 989), (991, 1023, 1022, 990), (992, 1024, 1023, 991), (993, 1025, 1024, 992), (994, 1026, 1025, 993), (995, 1027, 1026, 994), (996, 1028, 1027, 995), (997, 1029, 1028, 996), (998, 1030, 1029, 997), (999, 1031, 1030, 998), (1000, 1032, 1031, 999), (1001, 1033, 1032, 1000), (1002, 1034, 1033, 1001), (1003, 1035, 1034, 1002), (1004, 1036, 1035, 1003), (1005, 1037, 1036, 1004), (1006, 1038, 1037, 1005), (1007, 1039, 1038, 1006), (1008, 1040, 1039, 1007), (1009, 1041, 1040, 1008), (1010, 1042, 1041, 1009), (1011, 1043, 1042, 1010), (1012, 1044, 1043, 1011), (1013, 1045, 1044, 1012), (1014, 1046, 1045, 1013), (1015, 1047, 1046, 1014), (1016, 1048, 1047, 1015), (1017, 1049, 1048, 1016), (1018, 1050, 1081, 1049), (1019, 1051, 1050, 1018), (1020, 1052, 1051, 1019), (1021, 1053, 1052, 1020), (1022, 1054, 1053, 1021), (1023, 1055, 1054, 1022), (1024, 1056, 1055, 1023), (1025, 1057, 1056, 1024), (1026, 1058, 1057, 1025), (1027, 1059, 1058, 1026), (1028, 1060, 1059, 1027), (1029, 1061, 1060, 1028), (1030, 1062, 1061, 1029), (1031, 1063, 1062, 1030), (1032, 1064, 1063, 1031), (1033, 1065, 1064, 1032), (1034, 1066, 1065, 1033), (1035, 1067, 1066, 1034), (1036, 1068, 1067, 1035), (1037, 1069, 1068, 1036), (1038, 1070, 1069, 1037), (1039, 1071, 1070, 1038), (1040, 1072, 1071, 1039), (1041, 1073, 1072, 1040), (1042, 1074, 1073, 1041), (1043, 1075, 1074, 1042), (1044, 1076, 1075, 1043), (1045, 1077, 1076, 1044), (1046, 1078, 1077, 1045), (1047, 1079, 1078, 1046), (1048, 1080, 1079, 1047), (1049, 1081, 1080, 1048), (1050, 1082, 1113, 1081), (1051, 1083, 1082, 1050), (1052, 1084, 1083, 1051), (1053, 1085, 1084, 1052), (1054, 1086, 1085, 1053), (1055, 1087, 1086, 1054), (1056, 1088, 1087, 1055), (1057, 1089, 1088, 1056), (1058, 1090, 1089, 1057), (1059, 1091, 1090, 1058), (1060, 1092, 1091, 1059), (1061, 1093, 1092, 1060), (1062, 1094, 1093, 1061), (1063, 1095, 1094, 1062), (1064, 1096, 1095, 1063), (1065, 1097, 1096, 1064), (1066, 1098, 1097, 1065), (1067, 1099, 1098, 1066), (1068, 1100, 1099, 1067), (1069, 1101, 1100, 1068), (1070, 1102, 1101, 1069), (1071, 1103, 1102, 1070), (1072, 1104, 1103, 1071), (1073, 1105, 1104, 1072), (1074, 1106, 1105, 1073), (1075, 1107, 1106, 1074), (1076, 1108, 1107, 1075), (1077, 1109, 1108, 1076), (1078, 1110, 1109, 1077), (1079, 1111, 1110, 1078), (1080, 1112, 1111, 1079), (1081, 1113, 1112, 1080), (1082, 1114, 1145, 1113), (1083, 1115, 1114, 1082), (1084, 1116, 1115, 1083), (1085, 1117, 1116, 1084), (1086, 1118, 1117, 1085), (1087, 1119, 1118, 1086), (1088, 1120, 1119, 1087), (1089, 1121, 1120, 1088), (1090, 1122, 1121, 1089), (1091, 1123, 1122, 1090), (1092, 1124, 1123, 1091), (1093, 1125, 1124, 1092), (1094, 1126, 1125, 1093), (1095, 1127, 1126, 1094), (1096, 1128, 1127, 1095), (1097, 1129, 1128, 1096), (1098, 1130, 1129, 1097), (1099, 1131, 1130, 1098), (1100, 1132, 1131, 1099), (1101, 1133, 1132, 1100), (1102, 1134, 1133, 1101), (1103, 1135, 1134, 1102), (1104, 1136, 1135, 1103), (1105, 1137, 1136, 1104), (1106, 1138, 1137, 1105), (1107, 1139, 1138, 1106), (1108, 1140, 1139, 1107), (1109, 1141, 1140, 1108), (1110, 1142, 1141, 1109), (1111, 1143, 1142, 1110), (1112, 1144, 1143, 1111), (1113, 1145, 1144, 1112), (1114, 1146, 1177, 1145), (1115, 1147, 1146, 1114), (1116, 1148, 1147, 1115), (1117, 1149, 1148, 1116), (1118, 1150, 1149, 1117), (1119, 1151, 1150, 1118), (1120, 1152, 1151, 1119), (1121, 1153, 1152, 1120), (1122, 1154, 1153, 1121), (1123, 1155, 1154, 1122), (1124, 1156, 1155, 1123), (1125, 1157, 1156, 1124), (1126, 1158, 1157, 1125), (1127, 1159, 1158, 1126), (1128, 1160, 1159, 1127), (1129, 1161, 1160, 1128), (1130, 1162, 1161, 1129), (1131, 1163, 1162, 1130), (1132, 1164, 1163, 1131), (1133, 1165, 1164, 1132), (1134, 1166, 1165, 1133), (1135, 1167, 1166, 1134), (1136, 1168, 1167, 1135), (1137, 1169, 1168, 1136), (1138, 1170, 1169, 1137), (1139, 1171, 1170, 1138), (1140, 1172, 1171, 1139), (1141, 1173, 1172, 1140), (1142, 1174, 1173, 1141), (1143, 1175, 1174, 1142), (1144, 1176, 1175, 1143), (1145, 1177, 1176, 1144), (1146, 1178, 1209, 1177), (1147, 1179, 1178, 1146), (1148, 1180, 1179, 1147), (1149, 1181, 1180, 1148), (1150, 1182, 1181, 1149), (1151, 1183, 1182, 1150), (1152, 1184, 1183, 1151), (1153, 1185, 1184, 1152), (1154, 1186, 1185, 1153), (1155, 1187, 1186, 1154), (1156, 1188, 1187, 1155), (1157, 1189, 1188, 1156), (1158, 1190, 1189, 1157), (1159, 1191, 1190, 1158), (1160, 1192, 1191, 1159), (1161, 1193, 1192, 1160), (1162, 1194, 1193, 1161), (1163, 1195, 1194, 1162), (1164, 1196, 1195, 1163), (1165, 1197, 1196, 1164), (1166, 1198, 1197, 1165), (1167, 1199, 1198, 1166), (1168, 1200, 1199, 1167), (1169, 1201, 1200, 1168), (1170, 1202, 1201, 1169), (1171, 1203, 1202, 1170), (1172, 1204, 1203, 1171), (1173, 1205, 1204, 1172), (1174, 1206, 1205, 1173), (1175, 1207, 1206, 1174), (1176, 1208, 1207, 1175), (1177, 1209, 1208, 1176), (1178, 1210, 1241, 1209), (1179, 1211, 1210, 1178), (1180, 1212, 1211, 1179), (1181, 1213, 1212, 1180), (1182, 1214, 1213, 1181), (1183, 1215, 1214, 1182), (1184, 1216, 1215, 1183), (1185, 1217, 1216, 1184), (1186, 1218, 1217, 1185), (1187, 1219, 1218, 1186), (1188, 1220, 1219, 1187), (1189, 1221, 1220, 1188), (1190, 1222, 1221, 1189), (1191, 1223, 1222, 1190), (1192, 1224, 1223, 1191), (1193, 1225, 1224, 1192), (1194, 1226, 1225, 1193), (1195, 1227, 1226, 1194), (1196, 1228, 1227, 1195), (1197, 1229, 1228, 1196), (1198, 1230, 1229, 1197), (1199, 1231, 1230, 1198), (1200, 1232, 1231, 1199), (1201, 1233, 1232, 1200), (1202, 1234, 1233, 1201), (1203, 1235, 1234, 1202), (1204, 1236, 1235, 1203), (1205, 1237, 1236, 1204), (1206, 1238, 1237, 1205), (1207, 1239, 1238, 1206), (1208, 1240, 1239, 1207), (1209, 1241, 1240, 1208), (1210, 1242, 1273, 1241), (1211, 1243, 1242, 1210), (1212, 1244, 1243, 1211), (1213, 1245, 1244, 1212), (1214, 1246, 1245, 1213), (1215, 1247, 1246, 1214), (1216, 1248, 1247, 1215), (1217, 1249, 1248, 1216), (1218, 1250, 1249, 1217), (1219, 1251, 1250, 1218), (1220, 1252, 1251, 1219), (1221, 1253, 1252, 1220), (1222, 1254, 1253, 1221), (1223, 1255, 1254, 1222), (1224, 1256, 1255, 1223), (1225, 1257, 1256, 1224), (1226, 1258, 1257, 1225), (1227, 1259, 1258, 1226), (1228, 1260, 1259, 1227), (1229, 1261, 1260, 1228), (1230, 1262, 1261, 1229), (1231, 1263, 1262, 1230), (1232, 1264, 1263, 1231), (1233, 1265, 1264, 1232), (1234, 1266, 1265, 1233), (1235, 1267, 1266, 1234), (1236, 1268, 1267, 1235), (1237, 1269, 1268, 1236), (1238, 1270, 1269, 1237), (1239, 1271, 1270, 1238), (1240, 1272, 1271, 1239), (1241, 1273, 1272, 1240), (1242, 1274, 1305, 1273), (1243, 1275, 1274, 1242), (1244, 1276, 1275, 1243), (1245, 1277, 1276, 1244), (1246, 1278, 1277, 1245), (1247, 1279, 1278, 1246), (1248, 1280, 1279, 1247), (1249, 1281, 1280, 1248), (1250, 1282, 1281, 1249), (1251, 1283, 1282, 1250), (1252, 1284, 1283, 1251), (1253, 1285, 1284, 1252), (1254, 1286, 1285, 1253), (1255, 1287, 1286, 1254), (1256, 1288, 1287, 1255), (1257, 1289, 1288, 1256), (1258, 1290, 1289, 1257), (1259, 1291, 1290, 1258), (1260, 1292, 1291, 1259), (1261, 1293, 1292, 1260), (1262, 1294, 1293, 1261), (1263, 1295, 1294, 1262), (1264, 1296, 1295, 1263), (1265, 1297, 1296, 1264), (1266, 1298, 1297, 1265), (1267, 1299, 1298, 1266), (1268, 1300, 1299, 1267), (1269, 1301, 1300, 1268), (1270, 1302, 1301, 1269), (1271, 1303, 1302, 1270), (1272, 1304, 1303, 1271), (1273, 1305, 1304, 1272), (1274, 1306, 1337, 1305), (1275, 1307, 1306, 1274), (1276, 1308, 1307, 1275), (1277, 1309, 1308, 1276), (1278, 1310, 1309, 1277), (1279, 1311, 1310, 1278), (1280, 1312, 1311, 1279), (1281, 1313, 1312, 1280), (1282, 1314, 1313, 1281), (1283, 1315, 1314, 1282), (1284, 1316, 1315, 1283), (1285, 1317, 1316, 1284), (1286, 1318, 1317, 1285), (1287, 1319, 1318, 1286), (1288, 1320, 1319, 1287), (1289, 1321, 1320, 1288), (1290, 1322, 1321, 1289), (1291, 1323, 1322, 1290), (1292, 1324, 1323, 1291), (1293, 1325, 1324, 1292), (1294, 1326, 1325, 1293), (1295, 1327, 1326, 1294), (1296, 1328, 1327, 1295), (1297, 1329, 1328, 1296), (1298, 1330, 1329, 1297), (1299, 1331, 1330, 1298), (1300, 1332, 1331, 1299), (1301, 1333, 1332, 1300), (1302, 1334, 1333, 1301), (1303, 1335, 1334, 1302), (1304, 1336, 1335, 1303), (1305, 1337, 1336, 1304), (1306, 1338, 1369, 1337), (1307, 1339, 1338, 1306), (1308, 1340, 1339, 1307), (1309, 1341, 1340, 1308), (1310, 1342, 1341, 1309), (1311, 1343, 1342, 1310), (1312, 1344, 1343, 1311), (1313, 1345, 1344, 1312), (1314, 1346, 1345, 1313), (1315, 1347, 1346, 1314), (1316, 1348, 1347, 1315), (1317, 1349, 1348, 1316), (1318, 1350, 1349, 1317), (1319, 1351, 1350, 1318), (1320, 1352, 1351, 1319), (1321, 1353, 1352, 1320), (1322, 1354, 1353, 1321), (1323, 1355, 1354, 1322), (1324, 1356, 1355, 1323), (1325, 1357, 1356, 1324), (1326, 1358, 1357, 1325), (1327, 1359, 1358, 1326), (1328, 1360, 1359, 1327), (1329, 1361, 1360, 1328), (1330, 1362, 1361, 1329), (1331, 1363, 1362, 1330), (1332, 1364, 1363, 1331), (1333, 1365, 1364, 1332), (1334, 1366, 1365, 1333), (1335, 1367, 1366, 1334), (1336, 1368, 1367, 1335), (1337, 1369, 1368, 1336), (1338, 1370, 1401, 1369), (1339, 1371, 1370, 1338), (1340, 1372, 1371, 1339), (1341, 1373, 1372, 1340), (1342, 1374, 1373, 1341), (1343, 1375, 1374, 1342), (1344, 1376, 1375, 1343), (1345, 1377, 1376, 1344), (1346, 1378, 1377, 1345), (1347, 1379, 1378, 1346), (1348, 1380, 1379, 1347), (1349, 1381, 1380, 1348), (1350, 1382, 1381, 1349), (1351, 1383, 1382, 1350), (1352, 1384, 1383, 1351), (1353, 1385, 1384, 1352), (1354, 1386, 1385, 1353), (1355, 1387, 1386, 1354), (1356, 1388, 1387, 1355), (1357, 1389, 1388, 1356), (1358, 1390, 1389, 1357), (1359, 1391, 1390, 1358), (1360, 1392, 1391, 1359), (1361, 1393, 1392, 1360), (1362, 1394, 1393, 1361), (1363, 1395, 1394, 1362), (1364, 1396, 1395, 1363), (1365, 1397, 1396, 1364), (1366, 1398, 1397, 1365), (1367, 1399, 1398, 1366), (1368, 1400, 1399, 1367), (1369, 1401, 1400, 1368), (1370, 1402, 1433, 1401), (1371, 1403, 1402, 1370), (1372, 1404, 1403, 1371), (1373, 1405, 1404, 1372), (1374, 1406, 1405, 1373), (1375, 1407, 1406, 1374), (1376, 1408, 1407, 1375), (1377, 1409, 1408, 1376), (1378, 1410, 1409, 1377), (1379, 1411, 1410, 1378), (1380, 1412, 1411, 1379), (1381, 1413, 1412, 1380), (1382, 1414, 1413, 1381), (1383, 1415, 1414, 1382), (1384, 1416, 1415, 1383), (1385, 1417, 1416, 1384), (1386, 1418, 1417, 1385), (1387, 1419, 1418, 1386), (1388, 1420, 1419, 1387), (1389, 1421, 1420, 1388), (1390, 1422, 1421, 1389), (1391, 1423, 1422, 1390), (1392, 1424, 1423, 1391), (1393, 1425, 1424, 1392), (1394, 1426, 1425, 1393), (1395, 1427, 1426, 1394), (1396, 1428, 1427, 1395), (1397, 1429, 1428, 1396), (1398, 1430, 1429, 1397), (1399, 1431, 1430, 1398), (1400, 1432, 1431, 1399), (1401, 1433, 1432, 1400), (1402, 1434, 1465, 1433), (1403, 1435, 1434, 1402), (1404, 1436, 1435, 1403), (1405, 1437, 1436, 1404), (1406, 1438, 1437, 1405), (1407, 1439, 1438, 1406), (1408, 1440, 1439, 1407), (1409, 1441, 1440, 1408), (1410, 1442, 1441, 1409), (1411, 1443, 1442, 1410), (1412, 1444, 1443, 1411), (1413, 1445, 1444, 1412), (1414, 1446, 1445, 1413), (1415, 1447, 1446, 1414), (1416, 1448, 1447, 1415), (1417, 1449, 1448, 1416), (1418, 1450, 1449, 1417), (1419, 1451, 1450, 1418), (1420, 1452, 1451, 1419), (1421, 1453, 1452, 1420), (1422, 1454, 1453, 1421), (1423, 1455, 1454, 1422), (1424, 1456, 1455, 1423), (1425, 1457, 1456, 1424), (1426, 1458, 1457, 1425), (1427, 1459, 1458, 1426), (1428, 1460, 1459, 1427), (1429, 1461, 1460, 1428), (1430, 1462, 1461, 1429), (1431, 1463, 1462, 1430), (1432, 1464, 1463, 1431), (1433, 1465, 1464, 1432), (1434, 1466, 1497, 1465), (1435, 1467, 1466, 1434), (1436, 1468, 1467, 1435), (1437, 1469, 1468, 1436), (1438, 1470, 1469, 1437), (1439, 1471, 1470, 1438), (1440, 1472, 1471, 1439), (1441, 1473, 1472, 1440), (1442, 1474, 1473, 1441), (1443, 1475, 1474, 1442), (1444, 1476, 1475, 1443), (1445, 1477, 1476, 1444), (1446, 1478, 1477, 1445), (1447, 1479, 1478, 1446), (1448, 1480, 1479, 1447), (1449, 1481, 1480, 1448), (1450, 1482, 1481, 1449), (1451, 1483, 1482, 1450), (1452, 1484, 1483, 1451), (1453, 1485, 1484, 1452), (1454, 1486, 1485, 1453), (1455, 1487, 1486, 1454), (1456, 1488, 1487, 1455), (1457, 1489, 1488, 1456), (1458, 1490, 1489, 1457), (1459, 1491, 1490, 1458), (1460, 1492, 1491, 1459), (1461, 1493, 1492, 1460), (1462, 1494, 1493, 1461), (1463, 1495, 1494, 1462), (1464, 1496, 1495, 1463), (1465, 1497, 1496, 1464), (1466, 1498, 1529, 1497), (1467, 1499, 1498, 1466), (1468, 1500, 1499, 1467), (1469, 1501, 1500, 1468), (1470, 1502, 1501, 1469), (1471, 1503, 1502, 1470), (1472, 1504, 1503, 1471), (1473, 1505, 1504, 1472), (1474, 1506, 1505, 1473), (1475, 1507, 1506, 1474), (1476, 1508, 1507, 1475), (1477, 1509, 1508, 1476), (1478, 1510, 1509, 1477), (1479, 1511, 1510, 1478), (1480, 1512, 1511, 1479), (1481, 1513, 1512, 1480), (1482, 1514, 1513, 1481), (1483, 1515, 1514, 1482), (1484, 1516, 1515, 1483), (1485, 1517, 1516, 1484), (1486, 1518, 1517, 1485), (1487, 1519, 1518, 1486), (1488, 1520, 1519, 1487), (1489, 1521, 1520, 1488), (1490, 1522, 1521, 1489), (1491, 1523, 1522, 1490), (1492, 1524, 1523, 1491), (1493, 1525, 1524, 1492), (1494, 1526, 1525, 1493), (1495, 1527, 1526, 1494), (1496, 1528, 1527, 1495), (1497, 1529, 1528, 1496)])
me_cube_006.polygons.foreach_set('use_smooth', [0, 0, 0, 0, 0, 0, 0, 0, 0, 0, 0, 0, 0, 0, 0, 0, 0, 0, 0, 0, 0, 0, 0, 0, 0, 0, 0, 0, 0, 0, 0, 0, 0, 0, 0, 0, 0, 0, 0, 0, 0, 0, 0, 0, 0, 0, 0, 0, 0, 0, 0, 0, 0, 0, 0, 0, 0, 0, 0, 0, 0, 0, 0, 0, 0, 0, 0, 0, 0, 0, 0, 0, 0, 0, 0, 0, 0, 0, 0, 0, 0, 0, 0, 0, 0, 0, 0, 0, 0, 0, 0, 0, 0, 0, 0, 0, 0, 0, 0, 0, 0, 0, 0, 0, 0, 0, 0, 0, 0, 0, 0, 0, 0, 0, 0, 0, 0, 0, 0, 0, 0, 0, 0, 0, 0, 0, 0, 0, 0, 0, 0, 0, 0, 0, 0, 0, 0, 0, 0, 0, 0, 0, 0, 0, 0, 0, 0, 0, 0, 0, 0, 0, 0, 0, 0, 0, 0, 0, 0, 0, 0, 0, 0, 0, 0, 0, 0, 0, 0, 0, 0, 0, 0, 0, 0, 0, 0, 0, 0, 0, 0, 0, 0, 0, 0, 0, 0, 0, 0, 0, 0, 0, 0, 0, 0, 0, 0, 0, 0, 0, 0, 0, 0, 0, 0, 0, 0, 0, 0, 0, 0, 0, 0, 0, 0, 0, 0, 0, 0, 0, 0, 0, 0, 0, 0, 0, 0, 0, 0, 0, 0, 0, 0, 0, 0, 0, 0, 0, 0, 0, 0, 0, 0, 0, 0, 0, 0, 0, 0, 0, 0, 0, 0, 0, 0, 0, 0, 0, 0, 0, 0, 0, 0, 0, 0, 0, 0, 0, 0, 0, 0, 0, 0, 0, 0, 0, 0, 0, 0, 0, 0, 0, 0, 0, 0, 0, 0, 0, 0, 0, 0, 0, 0, 0, 0, 0, 0, 0, 0, 0, 0, 0, 0, 0, 0, 0, 0, 0, 0, 0, 0, 0, 0, 0, 0, 0, 0, 0, 0, 0, 0, 0, 0, 0, 0, 0, 0, 0, 0, 0, 0, 0, 0, 0, 0, 0, 0, 0, 0, 0, 0, 0, 0, 0, 0, 0, 0, 0, 0, 0, 0, 0, 0, 0, 0, 0, 0, 0, 0, 0, 0, 0, 0, 0, 0, 0, 0, 0, 0, 0, 0, 0, 0, 0, 0, 0, 0, 0, 0, 0, 0, 0, 0, 0, 0, 0, 0, 0, 0, 0, 1, 1, 1, 1, 1, 1, 1, 1, 1, 1, 1, 1, 1, 1, 1, 1, 1, 1, 1, 1, 1, 1, 1, 1, 1, 1, 1, 1, 1, 1, 1, 1, 1, 1, 1, 1, 1, 1, 1, 1, 1, 1, 1, 1, 1, 1, 1, 1, 1, 1, 1, 1, 1, 1, 1, 1, 1, 1, 1, 1, 1, 1, 1, 1, 1, 1, 1, 1, 1, 1, 1, 1, 1, 1, 1, 1, 1, 1, 1, 1, 1, 1, 1, 1, 1, 1, 1, 1, 1, 1, 1, 1, 1, 1, 1, 1, 1, 1, 1, 1, 1, 1, 1, 1, 1, 1, 1, 1, 1, 1, 1, 1, 1, 1, 1, 1, 1, 1, 1, 1, 1, 1, 1, 1, 1, 1, 1, 1, 1, 1, 1, 1, 1, 1, 1, 1, 1, 1, 1, 1, 1, 1, 1, 1, 1, 1, 1, 1, 1, 1, 1, 1, 1, 1, 1, 1, 1, 1, 1, 1, 1, 1, 1, 1, 1, 1, 1, 1, 1, 1, 1, 1, 1, 1, 1, 1, 1, 1, 1, 1, 1, 1, 1, 1, 1, 1, 1, 1, 1, 1, 1, 1, 1, 1, 1, 1, 1, 1, 1, 1, 1, 1, 1, 1, 1, 1, 1, 1, 1, 1, 1, 1, 1, 1, 1, 1, 1, 1, 1, 1, 1, 1, 1, 1, 1, 1, 1, 1, 1, 1, 1, 1, 1, 1, 1, 1, 1, 1, 1, 1, 1, 1, 1, 1, 1, 1, 1, 1, 1, 1, 1, 1, 1, 1, 1, 1, 1, 1, 1, 1, 1, 1, 1, 1, 1, 1, 1, 1, 1, 1, 1, 1, 1, 1, 1, 1, 1, 1, 1, 1, 1, 1, 1, 1, 1, 1, 1, 1, 1, 1, 1, 1, 1, 1, 1, 1, 1, 1, 1, 1, 1, 1, 1, 1, 1, 1, 1, 1, 1, 1, 1, 1, 1, 1, 1, 1, 1, 1, 1, 1, 1, 1, 1, 1, 1, 1, 1, 1, 1, 1, 1, 1, 1, 1, 1, 1, 1, 1, 1, 1, 1, 1, 1, 1, 1, 1, 1, 1, 1, 1, 1, 1, 1, 1, 1, 1, 1, 1, 1, 1, 1, 1, 1, 1, 1, 1, 1, 1, 1, 1, 1, 1, 1, 1, 1, 1, 1, 1, 1, 1, 1, 1, 1, 1, 1, 1, 1, 1, 1, 1, 1, 1, 1, 1, 1, 1, 1, 1, 1, 1, 1, 1, 1, 1, 1, 1, 1, 1, 1, 1, 1, 1, 1, 1, 1, 1, 1, 1, 1, 1, 1, 1, 1, 1, 1, 1, 1, 1, 1, 1, 1, 1, 1, 1, 1, 1, 1, 1, 1, 1, 1, 1, 1, 1, 1, 1, 1, 1, 1, 1, 1, 1, 1, 1, 1, 1, 1, 1, 1, 1, 1, 1, 1, 1, 1, 1, 1, 1, 1, 1, 1, 1, 1, 1, 1, 1, 1, 1, 1, 1, 1, 1, 1, 1, 1, 1, 1, 1, 1, 1, 1, 1, 1, 1, 1, 1, 1, 1, 1, 1, 1, 1, 1, 1, 1, 1, 1, 1, 1, 1, 1, 1, 1, 1, 1, 1, 1, 1, 1, 1, 1, 1, 1, 1, 1, 1, 1, 1, 1, 1, 1, 1, 1, 1, 1, 1, 1, 1, 1, 1, 1, 1, 1, 1, 1, 1, 1, 1, 1, 1, 1, 1, 1, 1, 1, 1, 1, 1, 1, 1, 1, 1, 1, 1, 1, 1, 1, 1, 1, 1, 1, 1, 1, 1, 1, 1, 1, 1, 1, 1, 1, 1, 1, 1, 1, 1, 1, 1, 1, 1, 1, 1, 1, 1, 1, 1, 1, 1, 1, 1, 1, 1, 1, 1, 1, 1, 1, 1, 1, 1, 1, 1, 1, 1, 1, 1, 1, 1, 1, 1, 1, 1, 1, 1, 1, 1, 1, 1, 1, 1, 1, 1, 1, 1, 1, 1, 1, 1, 1, 1, 1, 1, 1, 1, 1, 1, 1, 1, 1, 1, 1, 1, 1, 1, 1, 1, 1, 1, 1, 1, 1, 1, 1, 1, 1, 1, 1, 1, 1, 1, 1, 1, 1, 1, 1, 1, 1, 1, 1, 1, 1, 1, 1, 1, 1, 1, 1, 1, 1, 1, 1, 1, 1, 1, 1, 1, 1, 1, 1, 1, 1, 1, 1, 1, 1, 1, 1, 1, 1, 1, 1, 1, 1, 1, 1, 1, 1, 1, 1, 1, 1, 1, 1, 1, 1, 1, 1, 1, 1, 1, 1, 1, 1, 1, 1, 1, 1, 1, 1, 1, 1, 1, 1, 1, 1, 1, 1, 1, 1, 1, 1, 1, 1, 1, 1, 1, 1, 1, 1, 1, 1, 1, 1, 1, 1, 1, 1, 1, 1, 1, 1, 1, 1, 1, 1, 1, 1, 1, 1, 1, 1, 1, 1, 1, 1, 1, 1, 1, 1, 1, 1, 1, 1, 1, 1, 1, 1, 1, 1, 1, 1, 1, 1, 1, 1, 1, 1, 1, 1, 1, 1, 1, 1, 1, 1, 1, 1, 1, 1, 1, 1, 1, 1, 1, 1, 1, 1, 1, 1, 1, 1, 1, 1, 1, 1, 1, 1, 1, 1, 1, 1, 1, 1, 1, 1, 1, 1, 1, 1, 1, 1, 1, 1, 1, 1, 1, 1, 1, 1, 1, 1, 1, 1, 1, 1, 1, 1, 1, 1, 1, 1, 1, 1, 1, 1, 1, 1, 1, 1, 1, 1, 1, 1, 1, 1, 1, 1, 1, 1, 1, 1, 1, 1, 1, 1, 1, 1, 1, 1, 1, 1, 1, 1, 1, 1, 1, 1, 1, 1, 1, 1, 1, 1, 1, 1, 1, 1, 1, 1, 1, 1, 1, 1, 1, 1, 1, 1, 1, 1, 1, 1, 1, 1, 1, 1, 1, 1, 1, 1, 1, 1, 1, 1, 1, 1, 1, 1, 1, 1, 1, 1, 1, 1, 1, 1, 1, 1, 1, 1, 1, 1, 1, 1, 1, 1, 1, 1, 1, 1, 1, 1, 1, 1, 1, 1, 1, 1, 1, 1, 1, 1, 1, 1, 1, 1, 1, 1, 1, 1, 1, 1, 1, 1, 1, 1, 1, 1, 1, 1, 1, 1, 1, 1, 1, 1, 1, 1, 1, 1, 1, 1, 1, 1, 1, 1, 1, 1, 1, 1, 1, 1, 1, 1, 1, 1, 1, 1, 1, 1, 1, 1, 1, 1, 1, 1, 1, 1, 1, 1, 1, 1, 1, 1, 1, 1, 1, 1, 1, 1, 1, 1, 1, 1, 1, 1, 1, 1, 1, 1, 1, 1, 1, 1, 1, 1, 1, 1, 1, 1, 1, 1, 1, 1, 1, 1, 1, 1, 1, 1, 1, 1, 1, 1, 1, 1, 1, 1, 1, 1, 1, 1, 1, 1, 1, 1, 1, 1, 1, 1, 1, 1, 1, 1, 1, 1, 1, 1, 1, 1, 1, 1, 1, 1, 1, 1, 1, 1, 1, 1, 1])
me_cube_006.materials.append(mat_material)
me_cube_006.use_remesh_preserve_volume = False
me_cube_006.use_remesh_preserve_attributes = False
me_cube_006.use_mirror_vertex_groups = False
me_cube_006.update()
arm_armature = bpy.data.armatures.new('Armature')  # bones are not reproduced

# ---- objects
ob_armature = bpy.data.objects.new('Armature', arm_armature)
ob_cube_006 = bpy.data.objects.new('Cube.006', me_cube_006)

# ---- transforms, parenting, visibility, modifiers, constraints
ob_armature.location = (0.0, 0.0, 0.0)
ob_armature.lineart.crease_threshold = 0.0
ob_cube_006.location = (0.0, 0.0, 0.0)
ob_cube_006.lineart.crease_threshold = 0.0
_vg = ob_cube_006.vertex_groups.new(name='left_forearm')
_vg.add([184, 185, 186, 187, 188, 189, 190, 191, 192, 193, 194, 195, 196, 197, 198, 199, 200, 201, 202, 203, 204, 205, 206, 207, 208, 209, 210, 211, 212, 213, 214, 215, 216, 217, 218, 219, 220, 221, 222, 223, 224, 225, 226, 227, 228, 229, 230, 231, 232, 233, 234, 235, 236, 237, 238, 239], 1.0, 'REPLACE')
_vg = ob_cube_006.vertex_groups.new(name='left_upperarm')
_vg.add([128, 129, 130, 131, 132, 133, 134, 135, 136, 137, 138, 139, 140, 141, 142, 143, 144, 145, 146, 147, 148, 149, 150, 151, 152, 153, 154, 155, 156, 157, 158, 159, 160, 161, 162, 163, 164, 165, 166, 167, 168, 169, 170, 171, 172, 173, 174, 175, 176, 177, 178, 179, 180, 181, 182, 183], 1.0, 'REPLACE')
_vg = ob_cube_006.vertex_groups.new(name='body')
_vg.add([352, 353, 354, 355, 356, 357, 358, 359, 360, 361, 362, 363, 364, 365, 366, 367, 368, 369, 370, 371, 372, 373, 374, 375, 376, 377, 378, 379, 380, 381, 382, 383, 384, 385, 386, 387, 388, 389, 390, 391, 392, 393, 394, 395, 396, 397, 398, 399, 400, 401, 402, 403, 404, 405, 406, 407, 408, 409, 410, 411, 412, 413, 414, 415, 416, 417, 418, 419, 420, 421, 422, 423, 424, 425, 426, 427, 428, 429, 430, 431, 432, 433, 434, 435, 436, 437, 438, 439, 440, 441, 442, 443, 444, 445, 446, 447, 448, 449, 450, 451, 452, 453, 454, 455, 456, 457, 458, 459, 460, 461, 462, 463, 464, 465, 466, 467, 468, 469, 470, 471, 472, 473, 474, 475, 476, 477, 478, 479, 480, 481, 482, 483, 484, 485, 486, 487, 488, 489, 490, 491, 492, 493, 494, 495, 496, 497, 498, 499, 500, 501, 502, 503, 504, 505, 506, 507, 508, 509, 510, 511, 512, 513, 514, 515, 516, 517, 518, 519, 520, 521, 522, 523, 524, 525, 526, 527, 528, 529, 530, 531, 532, 533, 534, 535, 536, 537, 538, 539, 540, 541, 542, 543, 544, 545, 546, 547, 548, 549, 550, 551, 552, 553, 554, 555, 556, 557, 558, 559, 560, 561, 562, 563, 564, 565, 566, 567, 568, 569, 570, 571, 572, 573, 574, 575, 576, 577, 578, 579, 580, 581, 582, 583, 584, 585, 586, 587, 588, 589, 590, 591, 592, 593, 594, 595, 596, 597, 598, 599, 600, 601, 602, 603, 604, 605, 606, 607, 608, 609, 610, 611, 612, 613, 614, 615, 616, 617, 618, 619, 620, 621, 622, 623, 624, 625, 626, 627, 628, 629, 630, 631, 632, 633, 634, 635, 636, 637, 638, 639, 640, 641, 642, 643, 644, 645, 646, 647, 648, 649, 650, 651, 652, 653, 654, 655, 656, 657, 658, 659, 660, 661, 662, 663, 664, 665, 666, 667, 668, 669, 670, 671, 672, 673, 674, 675, 676, 677, 678, 679, 680, 681, 682, 683, 684, 685, 686, 687, 688, 689, 690, 691, 692, 693, 694, 695, 696, 697, 698, 699, 700, 701, 702, 703, 704, 705, 706, 707, 708, 709, 710, 711, 712, 713, 714, 715, 716, 717, 718, 719, 720, 721, 722, 723, 724, 725, 726, 727, 728, 729, 730, 731, 732, 733, 734, 735, 736, 737, 738, 739, 740, 741, 742, 743, 744, 745, 746, 747, 748, 749, 750, 751, 752, 753, 754, 755, 756, 757, 758, 759, 760, 761, 762, 763, 764, 765, 766, 767, 768, 769, 770, 771, 772, 773, 774, 775, 776, 777, 778, 779, 780, 781, 782, 783, 784, 785, 786, 787, 788, 789, 790, 791, 792, 793, 794, 795, 796, 797, 798, 799, 800, 801, 802, 803, 804, 805, 806, 807, 808, 809, 810, 811, 812, 813, 814, 815, 816, 817, 818, 819, 820, 821, 822, 823, 824, 825, 826, 827, 828, 829, 830, 831, 832, 833, 834, 835, 836, 837, 838, 839, 840, 841, 842, 843, 844, 845, 846, 847, 848, 849, 850, 851, 852, 853, 854, 855, 856, 857, 858, 859, 860, 861, 862, 863, 864, 865, 866, 867, 868, 869, 870, 871, 872, 873, 874, 875, 876, 877, 878, 879, 880, 881, 882, 883, 884, 885, 886, 887, 888, 889], 1.0, 'REPLACE')
_vg = ob_cube_006.vertex_groups.new(name='right_forearm')
_vg.add([56, 57, 58, 59, 60, 61, 62, 63, 64, 65, 66, 67, 68, 69, 70, 71, 72, 73, 74, 75, 76, 77, 78, 79, 80, 81, 82, 83, 84, 85, 86, 87, 88, 89, 90, 91, 92, 93, 94, 95, 96, 97, 98, 99, 100, 101, 102, 103, 104, 105, 106, 107, 108, 109, 110, 111], 1.0, 'REPLACE')
_vg = ob_cube_006.vertex_groups.new(name='head')
_vg.add([890, 891, 892, 893, 894, 895, 896, 897, 898, 899, 900, 901, 902, 903, 904, 905, 906, 907, 908, 909, 910, 911, 912, 913, 914, 915, 916, 917, 918, 919, 920, 921, 922, 923, 924, 925, 926, 927, 928, 929, 930, 931, 932, 933, 934, 935, 936, 937, 938, 939, 940, 941, 942, 943, 944, 945, 946, 947, 948, 949, 950, 951, 952, 953, 954, 955, 956, 957, 958, 959, 960, 961, 962, 963, 964, 965, 966, 967, 968, 969, 970, 971, 972, 973, 974, 975, 976, 977, 978, 979, 980, 981, 982, 983, 984, 985, 986, 987, 988, 989, 990, 991, 992, 993, 994, 995, 996, 997, 998, 999, 1000, 1001, 1002, 1003, 1004, 1005, 1006, 1007, 1008, 1009, 1010, 1011, 1012, 1013, 1014, 1015, 1016, 1017, 1018, 1019, 1020, 1021, 1022, 1023, 1024, 1025, 1026, 1027, 1028, 1029, 1030, 1031, 1032, 1033, 1034, 1035, 1036, 1037, 1038, 1039, 1040, 1041, 1042, 1043, 1044, 1045, 1046, 1047, 1048, 1049, 1050, 1051, 1052, 1053, 1054, 1055, 1056, 1057, 1058, 1059, 1060, 1061, 1062, 1063, 1064, 1065, 1066, 1067, 1068, 1069, 1070, 1071, 1072, 1073, 1074, 1075, 1076, 1077, 1078, 1079, 1080, 1081, 1082, 1083, 1084, 1085, 1086, 1087, 1088, 1089, 1090, 1091, 1092, 1093, 1094, 1095, 1096, 1097, 1098, 1099, 1100, 1101, 1102, 1103, 1104, 1105, 1106, 1107, 1108, 1109, 1110, 1111, 1112, 1113, 1114, 1115, 1116, 1117, 1118, 1119, 1120, 1121, 1122, 1123, 1124, 1125, 1126, 1127, 1128, 1129, 1130, 1131, 1132, 1133, 1134, 1135, 1136, 1137, 1138, 1139, 1140, 1141, 1142, 1143, 1144, 1145, 1146, 1147, 1148, 1149, 1150, 1151, 1152, 1153, 1154, 1155, 1156, 1157, 1158, 1159, 1160, 1161, 1162, 1163, 1164, 1165, 1166, 1167, 1168, 1169, 1170, 1171, 1172, 1173, 1174, 1175, 1176, 1177, 1178, 1179, 1180, 1181, 1182, 1183, 1184, 1185, 1186, 1187, 1188, 1189, 1190, 1191, 1192, 1193, 1194, 1195, 1196, 1197, 1198, 1199, 1200, 1201, 1202, 1203, 1204, 1205, 1206, 1207, 1208, 1209, 1210, 1211, 1212, 1213, 1214, 1215, 1216, 1217, 1218, 1219, 1220, 1221, 1222, 1223, 1224, 1225, 1226, 1227, 1228, 1229, 1230, 1231, 1232, 1233, 1234, 1235, 1236, 1237, 1238, 1239, 1240, 1241, 1242, 1243, 1244, 1245, 1246, 1247, 1248, 1249, 1250, 1251, 1252, 1253, 1254, 1255, 1256, 1257, 1258, 1259, 1260, 1261, 1262, 1263, 1264, 1265, 1266, 1267, 1268, 1269, 1270, 1271, 1272, 1273, 1274, 1275, 1276, 1277, 1278, 1279, 1280, 1281, 1282, 1283, 1284, 1285, 1286, 1287, 1288, 1289, 1290, 1291, 1292, 1293, 1294, 1295, 1296, 1297, 1298, 1299, 1300, 1301, 1302, 1303, 1304, 1305, 1306, 1307, 1308, 1309, 1310, 1311, 1312, 1313, 1314, 1315, 1316, 1317, 1318, 1319, 1320, 1321, 1322, 1323, 1324, 1325, 1326, 1327, 1328, 1329, 1330, 1331, 1332, 1333, 1334, 1335, 1336, 1337, 1338, 1339, 1340, 1341, 1342, 1343, 1344, 1345, 1346, 1347, 1348, 1349, 1350, 1351, 1352, 1353, 1354, 1355, 1356, 1357, 1358, 1359, 1360, 1361, 1362, 1363, 1364, 1365, 1366, 1367, 1368, 1369, 1370, 1371, 1372, 1373, 1374, 1375, 1376, 1377, 1378, 1379, 1380, 1381, 1382, 1383, 1384, 1385, 1386, 1387, 1388, 1389, 1390, 1391, 1392, 1393, 1394, 1395, 1396, 1397, 1398, 1399, 1400, 1401, 1402, 1403, 1404, 1405, 1406, 1407, 1408, 1409, 1410, 1411, 1412, 1413, 1414, 1415, 1416, 1417, 1418, 1419, 1420, 1421, 1422, 1423, 1424, 1425, 1426, 1427, 1428, 1429, 1430, 1431, 1432, 1433, 1434, 1435, 1436, 1437, 1438, 1439, 1440, 1441, 1442, 1443, 1444, 1445, 1446, 1447, 1448, 1449, 1450, 1451, 1452, 1453, 1454, 1455, 1456, 1457, 1458, 1459, 1460, 1461, 1462, 1463, 1464, 1465, 1466, 1467, 1468, 1469, 1470, 1471, 1472, 1473, 1474, 1475, 1476, 1477, 1478, 1479, 1480, 1481, 1482, 1483, 1484, 1485, 1486, 1487, 1488, 1489, 1490, 1491, 1492, 1493, 1494, 1495, 1496, 1497, 1498, 1499, 1500, 1501, 1502, 1503, 1504, 1505, 1506, 1507, 1508, 1509, 1510, 1511, 1512, 1513, 1514, 1515, 1516, 1517, 1518, 1519, 1520, 1521, 1522, 1523, 1524, 1525, 1526, 1527, 1528, 1529], 1.0, 'REPLACE')
_vg = ob_cube_006.vertex_groups.new(name='right_upperarm')
_vg.add([0, 1, 2, 3, 4, 5, 6, 7, 8, 9, 10, 11, 12, 13, 14, 15, 16, 17, 18, 19, 20, 21, 22, 23, 24, 25, 26, 27, 28, 29, 30, 31, 32, 33, 34, 35, 36, 37, 38, 39, 40, 41, 42, 43, 44, 45, 46, 47, 48, 49, 50, 51, 52, 53, 54, 55], 1.0, 'REPLACE')
_vg = ob_cube_006.vertex_groups.new(name='left_leg')
_vg.add([240, 241, 242, 243, 244, 245, 246, 247, 248, 249, 250, 251, 252, 253, 254, 255, 256, 257, 258, 259, 260, 261, 262, 263, 264, 265, 266, 267, 268, 269, 270, 271, 272, 273, 274, 275, 276, 277, 278, 279, 280, 281, 282, 283, 284, 285, 286, 287, 288, 289, 290, 291, 292, 293, 294, 295], 1.0, 'REPLACE')
_vg = ob_cube_006.vertex_groups.new(name='left_flipper')
_vg.add([112, 113, 114, 115, 116, 117, 118, 119], 1.0, 'REPLACE')
_vg = ob_cube_006.vertex_groups.new(name='right_leg')
_vg.add([296, 297, 298, 299, 300, 301, 302, 303, 304, 305, 306, 307, 308, 309, 310, 311, 312, 313, 314, 315, 316, 317, 318, 319, 320, 321, 322, 323, 324, 325, 326, 327, 328, 329, 330, 331, 332, 333, 334, 335, 336, 337, 338, 339, 340, 341, 342, 343, 344, 345, 346, 347, 348, 349, 350, 351], 1.0, 'REPLACE')
_vg = ob_cube_006.vertex_groups.new(name='right_flipper')
_vg.add([120, 121, 122, 123, 124, 125, 126, 127], 1.0, 'REPLACE')
_m = ob_cube_006.modifiers.new('Armature', 'ARMATURE')
_m.object = ob_armature

# ---- collection membership
col_collection_1.objects.link(ob_armature)
col_collection_1.objects.link(ob_cube_006)

# ---- scene / render settings (as saved in the file)
scene.frame_start = 0; scene.frame_end = 33; scene.frame_set(33)
scene.render.engine = 'BLENDER_EEVEE_NEXT'
scene.render.resolution_percentage = 50
scene.render.dither_intensity = 0.0
scene.cycles.use_denoising = False
scene.cycles.samples = 10
scene.cycles.sampling_pattern = 'TABULATED_SOBOL'
scene.cycles.light_sampling_threshold = 0.0
scene.cycles.use_adaptive_sampling = False
scene.cycles.use_light_tree = False
scene.cycles.blur_glossy = 0.0
scene.cycles.volume_bounces = 1
scene.cycles.pixel_filter_type = 'GAUSSIAN'
scene.cycles.sample_clamp_indirect = 0.0
scene.view_settings.view_transform = 'Standard'
bpy.context.view_layer.update()

# ---- added for rendering (the .blend has no active camera and no usable light): camera, sun
cam_auto = bpy.data.cameras.new('AutoCamera')
cam_auto.lens = 50.0
cam_auto.sensor_width = 36.0
cam_auto.clip_end = 1000.0
ob_auto_camera = bpy.data.objects.new('AutoCamera', cam_auto)
scene.collection.objects.link(ob_auto_camera)
ob_auto_camera.location = (1.27621, -1.57806, 1.17313)
ob_auto_camera.rotation_euler = (1.09748, -7.21219e-08, 0.694738)
scene.camera = ob_auto_camera
light_auto_sun = bpy.data.lights.new('AutoSun', 'SUN')
light_auto_sun.energy = 3.0
light_auto_sun.angle = 0.0523599
ob_auto_sun = bpy.data.objects.new('AutoSun', light_auto_sun)
scene.collection.objects.link(ob_auto_sun)
ob_auto_sun.rotation_euler = (0.872665, 0.174533, 0.523599)
bpy.context.view_layer.update()
